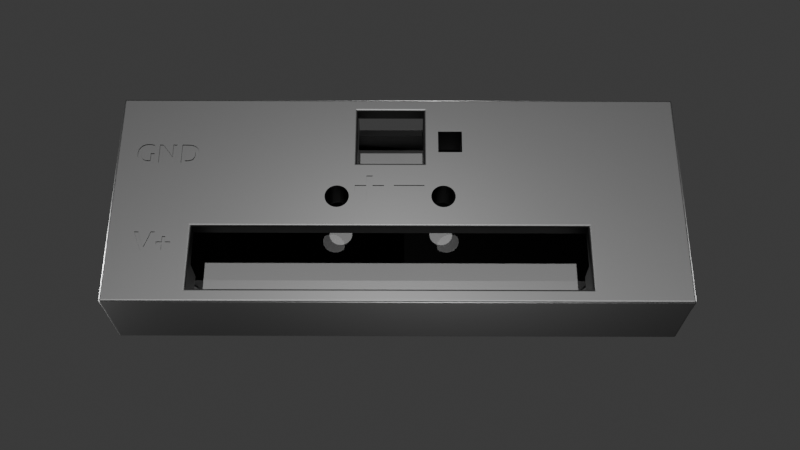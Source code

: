 # Source: comboPi.blend  (saved by Blender 4.5.90; exported with 4.5.12 LTS)
import bpy
from mathutils import Matrix  # noqa: F401  (used for matrix-valued properties, if any)

bpy.ops.wm.read_factory_settings(use_empty=True)
scene = bpy.context.scene
scene.name = 'Scene'

# ---- collections
col_collection = bpy.data.collections.new('Collection'); scene.collection.children.link(col_collection)

# ---- materials (node trees are filled in below, after node groups)
mat_material_001 = bpy.data.materials.new('Material.001')
mat_material = bpy.data.materials.new('Material')

# ---- material node trees
mat_material_001.use_nodes = True; mat_material_001.node_tree.nodes.clear()
_N = mat_material_001.node_tree.nodes; _L = mat_material_001.node_tree.links
n0 = _N.new('ShaderNodeBsdfPrincipled'); n0.name = 'Principled BSDF'; n0.location = (-200, 100)
n0.inputs[0].default_value = (0.0, 0.0, 0.0, 1.0)
n1 = _N.new('ShaderNodeOutputMaterial'); n1.name = 'Material Output'; n1.location = (200, 100)
_L.new(n0.outputs[0], n1.inputs[0])
n1.is_active_output = True
mat_material.use_nodes = True; mat_material.node_tree.nodes.clear()
_N = mat_material.node_tree.nodes; _L = mat_material.node_tree.links
n0 = _N.new('ShaderNodeBsdfPrincipled'); n0.name = 'Principled BSDF'; n0.location = (-200, 100)
n0.inputs[0].default_value = (0.0, 0.0, 0.0, 1.0)
n1 = _N.new('ShaderNodeOutputMaterial'); n1.name = 'Material Output'; n1.location = (200, 100)
_L.new(n0.outputs[0], n1.inputs[0])
n1.is_active_output = True

# ---- world
world_world = bpy.data.worlds.new('World'); scene.world = world_world
world_world.use_nodes = True; world_world.node_tree.nodes.clear()
_N = world_world.node_tree.nodes; _L = world_world.node_tree.links
n0 = _N.new('ShaderNodeOutputWorld'); n0.name = 'World Output'; n0.location = (200, 100)
n1 = _N.new('ShaderNodeBackground'); n1.name = 'Background'; n1.location = (-200, 100)
n1.inputs[0].default_value = (0.05088, 0.05088, 0.05088, 1.0)
_L.new(n1.outputs[0], n0.inputs[0])
n0.is_active_output = True
world_world.color = (0.05088, 0.05088, 0.05088)
world_world.sun_shadow_jitter_overblur = 0.0

# ---- cameras
cam_camera = bpy.data.cameras.new('Camera')

# ---- lights
light_point = bpy.data.lights.new('Point', 'POINT')
light_point.energy = 1455.0
light_point_001 = bpy.data.lights.new('Point.001', 'POINT')
light_point_001.energy = 1455.0
light_point_002 = bpy.data.lights.new('Point.002', 'POINT')
light_point_002.energy = 4119.0
light_point_003 = bpy.data.lights.new('Point.003', 'POINT')
light_point_003.energy = 1455.0
light_point_004 = bpy.data.lights.new('Point.004', 'POINT')
light_point_004.energy = 1455.0
light_point_005 = bpy.data.lights.new('Point.005', 'POINT')
light_point_005.energy = 1455.0
light_sun = bpy.data.lights.new('Sun', 'SUN')

# ---- meshes
me_top_v4_ft_ardafruit_001 = bpy.data.meshes.new('Top_v4_ft_ardafruit.001')
me_top_v4_ft_ardafruit_001.from_pydata([(-1.248, 2.537, -0.3817), (-1.248, 3.074, 0.01522), (-1.248, 3.074, -0.5802), (-1.248, 2.537, -0.5802), (-1.248, 0.3894, 0.01522), (-1.248, 0.3894, -0.3817), (-1.188, 0.3894, 0.01522), (-0.3744, 0.3894, -0.3817), (-0.3744, 0.3894, 0.1839), (-1.188, 0.3894, 0.1839), (-1.148, -2.038, -0.3817), (-1.148, -2.652, -0.3817), (-1.248, -2.652, -0.3817), (-1.178, -1.943, -0.3817), (-1.188, -1.843, -0.3817), (-1.148, -0.6029, -0.3817), (-0.3744, -0.5037, -0.3817), (-0.2751, -0.6029, -0.3817), (-1.248, -0.5037, -0.3817), (-1.148, -1.649, -0.3817), (-1.178, -1.744, -0.3817), (-0.2751, 0.4887, -0.3817), (-1.148, 0.4887, -0.3817), (-1.148, 2.537, -0.3817), (-0.6721, 2.537, -0.5802), (-0.6721, 2.537, 0.01522), (-1.148, 2.537, 0.01522), (-0.6721, 3.074, -0.5802), (-0.6721, 3.074, 0.01522), (1.607, -3.662, 0.01522), (1.604, -3.668, 0.01522), (1.599, -3.673, 0.01522), (1.587, -3.679, 0.01522), (1.594, -3.676, 0.01522), (1.581, -3.679, 0.01522), (1.61, -3.656, 0.01522), (1.61, -3.65, 0.01522), (1.491, -3.189, 0.01522), (0.9157, -3.189, 0.01522), (0.9157, -2.652, 0.01522), (1.392, -2.608, 0.01522), (1.392, -2.652, 0.01522), (0.5585, -2.608, 0.01522), (-0.6721, -3.189, 0.01522), (-1.337, -3.679, 0.01522), (-1.35, -3.676, 0.01522), (-1.344, -3.679, 0.01522), (-1.364, -3.662, 0.01522), (-1.356, -3.673, 0.01522), (-1.36, -3.668, 0.01522), (-1.366, -3.656, 0.01522), (-1.367, -3.65, 0.01522), (-0.6721, -2.652, 0.01522), (-1.248, -3.189, 0.01522), (-0.4222, -2.26, 0.01522), (-0.3279, -2.181, 0.01522), (-0.256, -2.08, 0.01522), (-0.5331, -2.313, 0.01522), (-0.211, -1.966, 0.01522), (-0.6538, -2.338, 0.01522), (-0.1957, -1.843, 0.01522), (-0.7769, -2.332, 0.01522), (-0.8948, -2.296, 0.01522), (-1.148, -2.652, 0.01522), (0.2684, -0.9641, 0.01522), (-1.0, -2.232, 0.01522), (0.2133, -0.9931, 0.01522), (-0.211, -1.721, 0.01522), (0.1529, -1.008, 0.01522), (-0.256, -1.606, 0.01522), (0.09072, -1.008, 0.01522), (-0.3279, -1.506, 0.01522), (-1.086, -2.144, 0.01522), (0.03032, -0.9931, 0.01522), (-0.02475, -0.9641, 0.01522), (-1.148, -2.038, 0.01522), (-0.4538, -1.099, 0.01522), (-0.1287, -0.8136, 0.01522), (-0.1066, -0.8717, 0.01522), (-0.07131, -0.9229, 0.01522), (-0.4222, -1.427, 0.01522), (-0.5331, -1.373, 0.01522), (-0.6538, -1.349, 0.01522), (-0.2751, -0.6029, 0.01522), (-0.02475, -0.5395, 0.01522), (-0.07131, -0.5807, 0.01522), (-0.1066, -0.6319, 0.01522), (-0.1287, -0.6901, 0.01522), (-0.1362, -0.7518, 0.01522), (-0.9499, -1.099, 0.01522), (-0.7769, -1.355, 0.01522), (-0.8948, -1.391, 0.01522), (-1.0, -1.455, 0.01522), (-1.086, -1.542, 0.01522), (-0.4538, -0.6029, 0.01522), (0.2684, 0.4252, 0.01522), (0.3149, 0.4664, 0.01522), (0.3149, -0.5807, 0.01522), (0.2684, -0.5395, 0.01522), (0.3503, 0.5176, 0.01522), (0.3503, -0.6319, 0.01522), (0.2133, 0.3963, 0.01522), (0.2133, -0.5106, 0.01522), (0.1529, -0.4957, 0.01522), (0.3723, 0.5758, 0.01522), (0.3723, -0.6901, 0.01522), (0.1529, 0.3814, 0.01522), (0.09072, 0.3814, 0.01522), (0.09072, -0.4957, 0.01522), (0.03032, 0.3963, 0.01522), (0.03032, -0.5106, 0.01522), (-0.02475, 0.4252, 0.01522), (-1.148, -0.6029, 0.01522), (-0.9499, -0.6029, 0.01522), (-0.2751, 0.4887, 0.01522), (-0.1287, 0.5758, 0.01522), (-0.1066, 0.5176, 0.01522), (-0.07131, 0.4664, 0.01522), (-0.1362, 0.6375, 0.01522), (-0.1287, 0.6993, 0.01522), (-0.4538, 0.4887, 0.01522), (-0.4538, 0.9849, 0.01522), (-0.02475, 0.8499, 0.01522), (-0.07131, 0.8086, 0.01522), (-0.1066, 0.7574, 0.01522), (0.09072, 0.8937, 0.01522), (0.03032, 0.8788, 0.01522), (-1.188, -0.5037, 0.01522), (-1.248, -0.5037, 0.01522), (0.9157, 2.537, 0.01522), (1.392, 2.537, 0.01522), (1.392, 2.493, 0.01522), (-0.9499, 0.9849, 0.01522), (-0.9499, 0.4887, 0.01522), (-1.148, 0.4887, 0.01522), (0.5585, 2.493, 0.01522), (0.2684, 0.8499, 0.01522), (0.2133, 0.8788, 0.01522), (0.1529, 0.8937, 0.01522), (1.607, 3.747, 0.01522), (1.61, 3.74, 0.01522), (1.61, 3.734, 0.01522), (0.9157, 3.074, 0.01522), (1.594, 3.761, 0.01522), (1.604, 3.752, 0.01522), (1.599, 3.757, 0.01522), (1.581, 3.764, 0.01522), (1.587, 3.763, 0.01522), (1.491, 3.074, 0.01522), (-1.337, 3.764, 0.01522), (-1.367, 3.734, 0.01522), (-1.364, 3.747, 0.01522), (-1.366, 3.74, 0.01522), (-1.35, 3.761, 0.01522), (-1.344, 3.763, 0.01522), (-1.36, 3.752, 0.01522), (-1.356, 3.757, 0.01522), (-1.148, -1.649, 0.01522), (0.3798, -0.7518, 0.01522), (0.3723, -0.8136, 0.01522), (0.3503, -0.8717, 0.01522), (0.3149, -0.9229, 0.01522), (0.3798, 0.6375, 0.01522), (0.3723, 0.6993, 0.01522), (0.3503, 0.7574, 0.01522), (0.3149, 0.8086, 0.01522), (-0.3744, -0.5037, 0.1839), (-1.189, 0.3899, 0.189), (-0.3739, 0.3899, 0.189), (-1.19, 0.3912, 0.1939), (-0.3726, 0.3912, 0.1939), (-1.192, 0.3933, 0.1986), (-0.3705, 0.3933, 0.1986), (-1.195, 0.3962, 0.2028), (-0.3676, 0.3962, 0.2028), (-0.364, 0.3997, 0.2065), (-1.198, 0.3997, 0.2065), (-0.3599, 0.4039, 0.2095), (-1.203, 0.4039, 0.2095), (-0.3537, 0.4101, 0.2123), (-1.209, 0.4101, 0.2123), (-0.3492, 0.4146, 0.2133), (-1.213, 0.4146, 0.2133), (-0.3446, 0.4192, 0.2137), (-1.218, 0.4192, 0.2137), (-1.188, -0.5037, 0.1839), (-0.8679, -2.307, 0.174), (-0.7517, -2.336, 0.174), (-0.2102, -1.725, 0.174), (-0.6321, -2.336, 0.174), (-0.1957, -1.843, 0.174), (-0.516, -2.307, 0.174), (-0.2526, -1.613, 0.174), (-0.4101, -2.252, 0.174), (-0.3205, -1.514, 0.174), (-0.3205, -2.172, 0.174), (-0.4101, -1.435, 0.174), (-0.2526, -2.074, 0.174), (-0.516, -1.379, 0.174), (-0.2102, -1.962, 0.174), (-0.6321, -1.351, 0.174), (-0.7517, -1.351, 0.174), (-0.8679, -1.379, 0.174), (-0.9738, -1.435, 0.174), (-1.063, -1.514, 0.174), (-1.131, -1.613, 0.174), (-1.174, -1.725, 0.174), (-1.188, -1.843, 0.174), (-1.174, -1.962, 0.174), (-1.131, -2.074, 0.174), (-1.063, -2.172, 0.174), (-0.9738, -2.252, 0.174), (-0.4538, -0.6029, -0.2626), (-0.9499, -0.6029, -0.2626), (-0.9499, 0.4887, -0.2626), (-0.4538, 0.4887, -0.2626), (-1.248, -3.189, -0.5802), (-1.248, -2.652, -0.5802), (-0.6721, -2.652, -0.5802), (-1.367, 3.734, 0.1839), (-1.367, -3.65, 0.1839), (-1.366, 3.74, 0.1839), (-1.364, 3.747, 0.1839), (-1.36, 3.752, 0.1839), (-1.356, 3.757, 0.1839), (-1.35, 3.761, 0.1839), (-1.344, 3.763, 0.1839), (-1.337, 3.764, 0.1839), (1.581, 3.764, 0.1839), (1.61, 3.74, 0.1839), (1.61, 3.734, 0.1839), (1.607, 3.747, 0.1839), (1.604, 3.752, 0.1839), (1.599, 3.757, 0.1839), (1.594, 3.761, 0.1839), (1.587, 3.763, 0.1839), (1.61, -3.65, 0.1839), (1.587, -3.679, 0.1839), (1.581, -3.679, 0.1839), (1.594, -3.676, 0.1839), (1.599, -3.673, 0.1839), (1.604, -3.668, 0.1839), (1.607, -3.662, 0.1839), (1.61, -3.656, 0.1839), (-1.337, -3.679, 0.1839), (-1.344, -3.679, 0.1839), (-1.35, -3.676, 0.1839), (-1.356, -3.673, 0.1839), (-1.36, -3.668, 0.1839), (-1.364, -3.662, 0.1839), (-1.366, -3.656, 0.1839), (-0.6721, -3.189, -0.5802), (-0.9499, -1.099, -0.2626), (-0.4538, -1.099, -0.2626), (-0.4538, 0.9849, -0.2626), (-0.9499, 0.9849, -0.2626), (0.9157, 3.074, -0.5802), (1.491, 3.074, -0.5802), (0.9157, 2.537, -0.5802), (1.392, 2.537, -0.3817), (1.491, 2.537, -0.5802), (1.491, 2.537, -0.3817), (1.392, 2.493, -0.3817), (1.432, 2.493, -0.3817), (0.5585, 2.493, 0.1839), (1.432, 2.493, 0.1839), (0.5585, -2.608, 0.1839), (1.432, -2.608, -0.3817), (1.392, -2.608, -0.3817), (1.432, -2.608, 0.1839), (1.392, -2.652, -0.3817), (1.491, -2.652, -0.3817), (1.491, -2.652, -0.5802), (0.9157, -2.652, -0.5802), (0.9157, -3.189, -0.5802), (1.491, -3.189, -0.5802), (-0.02475, 0.4252, -0.2626), (0.03032, 0.3963, -0.2626), (0.09072, 0.3814, -0.2626), (0.3798, 0.6375, -0.2626), (0.3723, 0.6993, -0.2626), (0.1529, 0.3814, -0.2626), (0.3503, 0.7574, -0.2626), (0.2133, 0.3963, -0.2626), (0.3149, 0.8086, -0.2626), (0.2684, 0.4252, -0.2626), (0.2684, 0.8499, -0.2626), (0.3149, 0.4664, -0.2626), (0.2133, 0.8788, -0.2626), (0.3503, 0.5176, -0.2626), (0.3723, 0.5758, -0.2626), (0.1529, 0.8937, -0.2626), (0.09072, 0.8937, -0.2626), (0.03032, 0.8788, -0.2626), (-0.02475, 0.8499, -0.2626), (-0.07131, 0.8086, -0.2626), (-0.1066, 0.7574, -0.2626), (-0.1287, 0.6993, -0.2626), (-0.1362, 0.6375, -0.2626), (-0.1287, 0.5758, -0.2626), (-0.1066, 0.5176, -0.2626), (-0.07131, 0.4664, -0.2626), (-0.02475, -0.9641, -0.2626), (0.03032, -0.9931, -0.2626), (0.09072, -1.008, -0.2626), (0.3798, -0.7518, -0.2626), (0.3723, -0.6901, -0.2626), (0.1529, -1.008, -0.2626), (0.3503, -0.6319, -0.2626), (0.2133, -0.9931, -0.2626), (0.3149, -0.5807, -0.2626), (0.2684, -0.9641, -0.2626), (0.2684, -0.5395, -0.2626), (0.3149, -0.9229, -0.2626), (0.2133, -0.5106, -0.2626), (0.3503, -0.8717, -0.2626), (0.3723, -0.8136, -0.2626), (0.1529, -0.4957, -0.2626), (0.09072, -0.4957, -0.2626), (0.03032, -0.5106, -0.2626), (-0.02475, -0.5395, -0.2626), (-0.07131, -0.5807, -0.2626), (-0.1066, -0.6319, -0.2626), (-0.1287, -0.6901, -0.2626), (-0.1362, -0.7518, -0.2626), (-0.1287, -0.8136, -0.2626), (-0.1066, -0.8717, -0.2626), (-0.07131, -0.9229, -0.2626), (-0.3739, -0.5041, 0.189), (-0.3726, -0.5054, 0.1939), (-0.3705, -0.5076, 0.1986), (-0.3676, -0.5105, 0.2028), (-0.364, -0.514, 0.2065), (-0.3599, -0.5182, 0.2095), (-0.3537, -0.5244, 0.2123), (-0.3492, -0.5289, 0.2133), (-0.3446, -0.5335, 0.2137), (0.06551, -0.9003, 0.2137), (-0.4774, -2.594, 0.2137), (-0.4605, -2.598, 0.2137), (-0.4451, -2.603, 0.2137), (-0.03235, -0.7898, 0.2137), (-0.01877, -0.8256, 0.2137), (0.1027, -0.9094, 0.2137), (-0.4285, -2.612, 0.2137), (0.5287, -2.637, 0.2137), (-0.6073, -3.38, 0.2137), (-0.6183, -3.37, 0.2137), (-1.337, -3.65, 0.2137), (-0.6297, -3.357, 0.2137), (-0.595, -3.388, 0.2137), (-0.6392, -3.343, 0.2137), (-0.03696, -0.7518, 0.2137), (0.141, -0.9094, 0.2137), (-0.6466, -3.327, 0.2137), (-0.03235, -0.7138, 0.2137), (-0.5727, -3.399, 0.2137), (-0.5572, -3.404, 0.2137), (0.1781, -0.9003, 0.2137), (-0.01877, -0.678, 0.2137), (-0.6533, -3.304, 0.2137), (-0.5404, -3.407, 0.2137), (0.212, -0.8825, 0.2137), (-0.6555, -3.29, 0.2137), (-0.6563, -3.274, 0.2137), (0.2407, -0.8571, 0.2137), (-0.5109, -3.409, 0.2137), (-0.04232, -0.5202, 0.2137), (0.002969, -0.6465, 0.2137), (0.03162, -0.6211, 0.2137), (-0.1841, -0.3709, 0.2137), (0.04344, -0.5202, 0.2137), (0.06551, -0.6033, 0.2137), (0.1027, -0.5942, 0.2137), (-0.1841, -0.288, 0.2137), (-0.4922, -3.409, 0.2137), (-0.6541, -3.24, 0.2137), (0.141, -0.5942, 0.2137), (-0.4746, -3.406, 0.2137), (-0.04232, -0.3709, 0.2137), (0.1852, -0.3709, 0.2137), (0.1781, -0.6033, 0.2137), (0.212, -0.6211, 0.2137), (0.2407, -0.6465, 0.2137), (0.2624, -0.678, 0.2137), (0.04344, -0.3709, 0.2137), (-0.04232, -0.1388, 0.2137), (-0.04232, -0.288, 0.2137), (0.1852, -0.288, 0.2137), (0.276, -0.7138, 0.2137), (-0.648, -3.125, 0.2137), (-0.6397, -3.187, 0.2137), (-0.5982, -3.202, 0.2137), (-0.6438, -3.197, 0.2137), (-0.6494, -3.215, 0.2137), (0.04344, -0.1388, 0.2137), (0.04344, -0.288, 0.2137), (-0.04427, -0.007522, 0.2137), (0.03865, -0.007522, 0.2137), (-0.8606, 0.8955, 0.2137), (-0.8606, 0.578, 0.2137), (-0.5431, 0.578, 0.2137), (-0.5153, -3.235, 0.2137), (-0.61, -3.232, 0.2137), (-0.6136, -3.25, 0.2137), (-0.6148, -3.269, 0.2137), (-0.04427, 0.3905, 0.2137), (-0.6047, -3.216, 0.2137), (-0.6118, -3.295, 0.2137), (-0.6048, -3.313, 0.2137), (-0.5972, -3.325, 0.2137), (-0.5874, -3.334, 0.2137), (-0.571, -3.345, 0.2137), (-0.5516, -3.352, 0.2137), (-0.5327, -3.356, 0.2137), (-0.5114, -3.357, 0.2137), (-0.4893, -3.356, 0.2137), (-0.4691, -3.352, 0.2137), (-0.4532, -3.346, 0.2137), (-0.4444, -3.341, 0.2137), (-0.4364, -3.336, 0.2137), (-0.428, -3.328, 0.2137), (-0.4209, -3.319, 0.2137), (-0.648, -3.084, 0.2137), (0.03162, 0.5068, 0.2137), (0.03865, 0.3905, 0.2137), (0.002969, 0.5322, 0.2137), (-0.01877, 0.5637, 0.2137), (-0.4152, -3.309, 0.2137), (-0.4109, -3.298, 0.2137), (0.06551, 0.4891, 0.2137), (-0.03235, 0.5995, 0.2137), (-0.5153, -3.184, 0.2137), (-0.4084, -3.286, 0.2137), (0.1027, 0.4799, 0.2137), (-0.03696, 0.6375, 0.2137), (-0.4075, -3.272, 0.2137), (0.141, 0.4799, 0.2137), (-0.03235, 0.6755, 0.2137), (-0.5431, 0.8955, 0.2137), (0.1781, 0.4891, 0.2137), (-0.4075, -3.25, 0.2137), (-0.01877, 0.7113, 0.2137), (0.212, 0.5068, 0.2137), (-0.4075, -3.235, 0.2137), (0.002969, 0.7428, 0.2137), (0.2407, 0.5322, 0.2137), (-0.648, -2.946, 0.2137), (-0.6085, -3.049, 0.2137), (0.03162, 0.7682, 0.2137), (0.2624, 0.5637, 0.2137), (-0.5611, -3.013, 0.2137), (0.06551, 0.786, 0.2137), (0.276, 0.5995, 0.2137), (-0.648, -2.896, 0.2137), (0.1027, 0.7951, 0.2137), (-0.3744, -3.125, 0.2137), (-0.3661, -3.184, 0.2137), (-0.5117, -2.977, 0.2137), (-0.648, -2.826, 0.2137), (-0.3744, -3.075, 0.2137), (-0.4765, -3.004, 0.2137), (-0.5281, -3.04, 0.2137), (-0.648, -2.786, 0.2137), (-1.337, 3.734, 0.2137), (-0.648, -2.747, 0.2137), (0.5287, 2.523, 0.2137), (-0.4235, -2.969, 0.2137), (0.141, 0.7951, 0.2137), (0.1781, 0.786, 0.2137), (0.212, 0.7682, 0.2137), (0.2407, 0.7428, 0.2137), (-0.6459, -2.714, 0.2137), (-0.6398, -2.684, 0.2137), (-0.3744, -2.939, 0.2137), (1.581, 3.734, 0.2137), (1.462, 2.523, 0.2137), (-1.218, -0.5335, 0.2137), (1.581, -3.65, 0.2137), (1.462, -2.637, 0.2137), (-0.3744, -2.896, 0.2137), (-0.3661, -2.826, 0.2137), (-0.4656, -2.946, 0.2137), (-0.5734, -3.075, 0.2137), (0.6421, -3.063, 0.2137), (0.7819, -3.115, 0.2137), (0.7831, -3.038, 0.2137), (0.2806, 0.6375, 0.2137), (0.276, 0.6755, 0.2137), (0.2624, 0.7113, 0.2137), (0.2806, -0.7518, 0.2137), (0.276, -0.7898, 0.2137), (0.2624, -0.8256, 0.2137), (0.6421, -3.329, 0.2137), (-0.4038, -3.373, 0.2137), (-0.4171, -3.384, 0.2137), (-0.4322, -3.393, 0.2137), (-0.4491, -3.4, 0.2137), (-0.3757, -3.331, 0.2137), (-0.3831, -3.347, 0.2137), (-0.3925, -3.361, 0.2137), (-0.3661, -3.276, 0.2137), (-0.368, -3.302, 0.2137), (-0.3711, -3.317, 0.2137), (0.6421, -3.274, 0.2137), (-0.3661, -3.22, 0.2137), (0.6421, -3.117, 0.2137), (0.6986, -3.254, 0.2137), (0.6986, -3.136, 0.2137), (0.7552, -3.234, 0.2137), (0.7555, -3.156, 0.2137), (0.8091, -3.215, 0.2137), (0.8094, -3.176, 0.2137), (0.8569, -3.195, 0.2137), (0.7084, -2.967, 0.2137), (0.7084, -2.924, 0.2137), (0.8245, -3.038, 0.2137), (0.9157, -3.172, 0.2137), (0.7831, -2.967, 0.2137), (-0.3746, -2.684, 0.2137), (-0.3682, -2.715, 0.2137), (-0.3661, -2.748, 0.2137), (-0.3661, -2.786, 0.2137), (-0.4137, -2.622, 0.2137), (-0.4009, -2.635, 0.2137), (-0.3901, -2.649, 0.2137), (-0.3814, -2.666, 0.2137), (0.7831, -2.853, 0.2137), (0.7831, -2.924, 0.2137), (0.9157, -3.22, 0.2137), (0.7819, -3.278, 0.2137), (0.8991, -2.967, 0.2137), (0.8245, -2.967, 0.2137), (0.8245, -2.853, 0.2137), (0.8991, -2.924, 0.2137), (0.8245, -2.924, 0.2137), (-0.5705, -2.603, 0.2137), (-0.5518, -2.597, 0.2137), (-0.6143, -2.635, 0.2137), (-0.6018, -2.622, 0.2137), (-0.5872, -2.612, 0.2137), (-0.6308, -2.66, 0.2137), (-0.6232, -2.647, 0.2137), (0.002969, -0.8571, 0.2137), (-0.5307, -2.593, 0.2137), (0.03162, -0.8825, 0.2137), (-0.5074, -2.592, 0.2137), (-1.189, -0.5041, 0.189), (-1.19, -0.5054, 0.1939), (-1.192, -0.5076, 0.1986), (-1.195, -0.5105, 0.2028), (-1.198, -0.514, 0.2065), (-1.203, -0.5182, 0.2095), (-1.209, -0.5244, 0.2123), (-1.213, -0.5289, 0.2133), (-0.5431, -0.6923, -0.2626), (-0.5431, -1.01, -0.2626), (-0.8606, -1.01, -0.2626), (-0.8606, -0.6923, -0.2626), (-0.8606, 0.578, -0.2626), (-0.5431, 0.578, -0.2626), (-0.5431, 0.8955, -0.2626), (-0.8606, 0.8955, -0.2626), (-1.366, 3.734, 0.1905), (-1.366, -3.65, 0.1905), (-1.364, 3.734, 0.1968), (-1.364, -3.65, 0.1968), (-1.36, 3.734, 0.2025), (-1.36, -3.65, 0.2025), (-1.356, 3.734, 0.2072), (-1.356, -3.65, 0.2072), (-1.35, 3.734, 0.2107), (-1.35, -3.65, 0.2107), (-1.344, -3.65, 0.2129), (-1.344, 3.734, 0.2129), (-1.354, 3.751, 0.201), (-1.348, 3.751, 0.2054), (-1.347, 3.758, 0.1981), (-1.346, 3.743, 0.2108), (-1.337, 3.74, 0.2129), (-1.337, 3.747, 0.2107), (-1.341, 3.751, 0.2077), (-1.358, 3.751, 0.1949), (-1.351, 3.758, 0.1942), (-1.354, 3.758, 0.1893), (-1.354, 3.743, 0.2068), (-1.361, 3.751, 0.1877), (-1.36, 3.743, 0.2006), (-1.364, 3.743, 0.1927), (-1.338, 3.762, 0.193), (-1.337, 3.761, 0.1968), (-1.337, 3.763, 0.1905), (-1.341, 3.762, 0.1921), (-1.343, 3.762, 0.1904), (-1.342, 3.758, 0.2006), (-1.337, 3.757, 0.2025), (-1.345, 3.762, 0.1881), (-1.337, 3.752, 0.2072), (-1.346, 3.762, 0.1854), (1.581, 3.763, 0.1905), (1.581, 3.761, 0.1968), (1.581, 3.757, 0.2025), (1.581, 3.752, 0.2072), (1.581, 3.747, 0.2107), (1.581, 3.74, 0.2129), (1.592, 3.751, 0.2054), (1.598, 3.751, 0.201), (1.591, 3.758, 0.1981), (1.589, 3.743, 0.2108), (1.594, 3.734, 0.2107), (1.587, 3.734, 0.2129), (1.584, 3.751, 0.2077), (1.595, 3.758, 0.1942), (1.602, 3.751, 0.1949), (1.597, 3.758, 0.1893), (1.599, 3.734, 0.2072), (1.597, 3.743, 0.2068), (1.604, 3.751, 0.1877), (1.604, 3.734, 0.2025), (1.604, 3.743, 0.2006), (1.607, 3.734, 0.1968), (1.608, 3.743, 0.1927), (1.61, 3.734, 0.1905), (1.582, 3.762, 0.193), (1.585, 3.762, 0.1921), (1.587, 3.762, 0.1904), (1.586, 3.758, 0.2006), (1.589, 3.762, 0.1881), (1.59, 3.762, 0.1854), (1.61, -3.65, 0.1905), (1.607, -3.65, 0.1968), (1.604, -3.65, 0.2025), (1.599, -3.65, 0.2072), (1.594, -3.65, 0.2107), (1.587, -3.65, 0.2129), (1.598, -3.667, 0.201), (1.598, -3.671, 0.1949), (1.605, -3.664, 0.1942), (1.59, -3.676, 0.1927), (1.581, -3.676, 0.1968), (1.581, -3.679, 0.1905), (1.598, -3.673, 0.1877), (1.598, -3.66, 0.2054), (1.605, -3.66, 0.1981), (1.605, -3.655, 0.2006), (1.59, -3.672, 0.2006), (1.581, -3.673, 0.2025), (1.598, -3.653, 0.2077), (1.59, -3.666, 0.2068), (1.581, -3.668, 0.2072), (1.581, -3.662, 0.2107), (1.59, -3.658, 0.2108), (1.581, -3.656, 0.2129), (1.609, -3.659, 0.1854), (1.609, -3.658, 0.1881), (1.609, -3.656, 0.1904), (1.605, -3.666, 0.1893), (1.609, -3.654, 0.1921), (1.609, -3.651, 0.193), (-1.337, -3.679, 0.1905), (-1.337, -3.676, 0.1968), (-1.337, -3.673, 0.2025), (-1.337, -3.668, 0.2072), (-1.337, -3.662, 0.2107), (-1.337, -3.656, 0.2129), (-1.354, -3.671, 0.1949), (-1.354, -3.667, 0.201), (-1.361, -3.664, 0.1942), (-1.346, -3.676, 0.1927), (-1.354, -3.673, 0.1877), (-1.361, -3.66, 0.1981), (-1.354, -3.66, 0.2054), (-1.361, -3.655, 0.2006), (-1.346, -3.672, 0.2006), (-1.354, -3.653, 0.2077), (-1.346, -3.666, 0.2068), (-1.346, -3.658, 0.2108), (-1.365, -3.659, 0.1854), (-1.365, -3.658, 0.1881), (-1.365, -3.656, 0.1904), (-1.361, -3.666, 0.1893), (-1.365, -3.654, 0.1921), (-1.365, -3.651, 0.193), (1.432, 2.494, 0.189), (0.558, 2.494, 0.189), (1.433, 2.495, 0.1939), (0.5567, 2.495, 0.1939), (0.5546, 2.497, 0.1986), (1.436, 2.497, 0.1986), (0.5517, 2.5, 0.2028), (1.439, 2.5, 0.2028), (0.5481, 2.504, 0.2065), (1.442, 2.504, 0.2065), (0.544, 2.508, 0.2095), (1.446, 2.508, 0.2095), (0.5378, 2.514, 0.2123), (1.452, 2.514, 0.2123), (0.5333, 2.518, 0.2133), (1.457, 2.518, 0.2133), (0.558, -2.608, 0.189), (0.5567, -2.609, 0.1939), (0.5546, -2.611, 0.1986), (0.5517, -2.614, 0.2028), (0.5481, -2.618, 0.2065), (0.544, -2.622, 0.2095), (0.5378, -2.628, 0.2123), (0.5333, -2.633, 0.2133), (1.432, -2.608, 0.189), (1.433, -2.609, 0.1939), (1.436, -2.611, 0.1986), (1.439, -2.614, 0.2028), (1.442, -2.618, 0.2065), (1.446, -2.622, 0.2095), (1.452, -2.628, 0.2123), (1.457, -2.633, 0.2133), (0.2407, 0.5322, -0.2626), (0.2624, 0.5637, -0.2626), (0.03162, 0.7682, -0.2626), (0.06551, 0.786, -0.2626), (0.03162, 0.5068, -0.2626), (0.002969, 0.5322, -0.2626), (0.276, 0.5995, -0.2626), (-0.01877, 0.5637, -0.2626), (0.06551, 0.4891, -0.2626), (-0.03235, 0.5995, -0.2626), (0.1027, 0.4799, -0.2626), (-0.03696, 0.6375, -0.2626), (0.141, 0.4799, -0.2626), (0.1027, 0.7951, -0.2626), (0.276, 0.6755, -0.2626), (0.2806, 0.6375, -0.2626), (-0.03235, 0.6755, -0.2626), (0.141, 0.7951, -0.2626), (0.1781, 0.4891, -0.2626), (0.2624, 0.7113, -0.2626), (0.1781, 0.786, -0.2626), (-0.01877, 0.7113, -0.2626), (0.212, 0.7682, -0.2626), (0.2407, 0.7428, -0.2626), (0.212, 0.5068, -0.2626), (0.002969, 0.7428, -0.2626), (0.212, -0.6211, -0.2626), (0.2407, -0.6465, -0.2626), (0.1781, -0.6033, -0.2626), (0.002969, -0.8571, -0.2626), (-0.01877, -0.8256, -0.2626), (0.212, -0.8825, -0.2626), (0.2407, -0.8571, -0.2626), (0.2624, -0.8256, -0.2626), (0.1781, -0.9003, -0.2626), (-0.03235, -0.7898, -0.2626), (0.276, -0.7898, -0.2626), (0.141, -0.9094, -0.2626), (0.2806, -0.7518, -0.2626), (0.1027, -0.9094, -0.2626), (0.141, -0.5942, -0.2626), (0.276, -0.7138, -0.2626), (-0.03696, -0.7518, -0.2626), (-0.03235, -0.7138, -0.2626), (0.06551, -0.9003, -0.2626), (0.1027, -0.5942, -0.2626), (0.2624, -0.678, -0.2626), (0.06551, -0.6033, -0.2626), (0.03162, -0.8825, -0.2626), (-0.01877, -0.678, -0.2626), (0.03162, -0.6211, -0.2626), (0.002969, -0.6465, -0.2626), (-0.61, -3.232, 0.1938), (-0.6136, -3.25, 0.1938), (-0.6148, -3.269, 0.1938), (-0.5982, -3.202, 0.1938), (-0.6047, -3.216, 0.1938), (-0.6118, -3.295, 0.1938), (-0.6048, -3.313, 0.1938), (-0.5972, -3.325, 0.1938), (-0.5874, -3.334, 0.1938), (-0.6397, -3.187, 0.1938), (-0.571, -3.345, 0.1938), (-0.5516, -3.352, 0.1938), (-0.5327, -3.356, 0.1938), (-0.5114, -3.357, 0.1938), (-0.6438, -3.197, 0.1938), (-0.4893, -3.356, 0.1938), (-0.4691, -3.352, 0.1938), (-0.6494, -3.215, 0.1938), (-0.4532, -3.346, 0.1938), (-0.4444, -3.341, 0.1938), (-0.4364, -3.336, 0.1938), (-0.6541, -3.24, 0.1938), (-0.428, -3.328, 0.1938), (-0.4209, -3.319, 0.1938), (-0.4152, -3.309, 0.1938), (-0.6563, -3.274, 0.1938), (-0.4109, -3.298, 0.1938), (-0.4084, -3.286, 0.1938), (-0.4075, -3.272, 0.1938), (-0.6466, -3.327, 0.1938), (-0.6533, -3.304, 0.1938), (-0.6555, -3.29, 0.1938), (-0.4075, -3.25, 0.1938), (-0.6183, -3.37, 0.1938), (-0.6297, -3.357, 0.1938), (-0.6392, -3.343, 0.1938), (-0.4075, -3.235, 0.1938), (-0.5727, -3.399, 0.1938), (-0.595, -3.388, 0.1938), (-0.6073, -3.38, 0.1938), (-0.5153, -3.235, 0.1938), (-0.5109, -3.409, 0.1938), (-0.5404, -3.407, 0.1938), (-0.5572, -3.404, 0.1938), (-0.5153, -3.184, 0.1938), (-0.4491, -3.4, 0.1938), (-0.4746, -3.406, 0.1938), (-0.4922, -3.409, 0.1938), (-0.3661, -3.184, 0.1938), (-0.4038, -3.373, 0.1938), (-0.4171, -3.384, 0.1938), (-0.4322, -3.393, 0.1938), (-0.3661, -3.22, 0.1938), (-0.3757, -3.331, 0.1938), (-0.3831, -3.347, 0.1938), (-0.3925, -3.361, 0.1938), (-0.3661, -3.276, 0.1938), (-0.368, -3.302, 0.1938), (-0.3711, -3.317, 0.1938), (-0.3744, -2.896, 0.1938), (-0.3744, -2.939, 0.1938), (-0.648, -2.896, 0.1938), (-0.4235, -2.969, 0.1938), (-0.648, -2.946, 0.1938), (-0.4765, -3.004, 0.1938), (-0.4656, -2.946, 0.1938), (-0.5281, -3.04, 0.1938), (-0.5117, -2.977, 0.1938), (-0.5734, -3.075, 0.1938), (-0.5611, -3.013, 0.1938), (-0.3744, -3.075, 0.1938), (-0.6085, -3.049, 0.1938), (-0.3744, -3.125, 0.1938), (-0.648, -3.084, 0.1938), (-0.648, -3.125, 0.1938), (-0.5705, -2.603, 0.1938), (-0.5518, -2.597, 0.1938), (-0.5307, -2.593, 0.1938), (-0.5074, -2.592, 0.1938), (-0.6143, -2.635, 0.1938), (-0.6018, -2.622, 0.1938), (-0.5872, -2.612, 0.1938), (-0.4774, -2.594, 0.1938), (-0.4605, -2.598, 0.1938), (-0.4451, -2.603, 0.1938), (-0.6398, -2.684, 0.1938), (-0.6308, -2.66, 0.1938), (-0.6232, -2.647, 0.1938), (-0.4285, -2.612, 0.1938), (-0.4137, -2.622, 0.1938), (-0.4009, -2.635, 0.1938), (-0.648, -2.747, 0.1938), (-0.6459, -2.714, 0.1938), (-0.3901, -2.649, 0.1938), (-0.3814, -2.666, 0.1938), (-0.3746, -2.684, 0.1938), (-0.648, -2.786, 0.1938), (-0.3682, -2.715, 0.1938), (-0.3661, -2.748, 0.1938), (-0.648, -2.826, 0.1938), (-0.3661, -2.786, 0.1938), (-0.3661, -2.826, 0.1938), (-0.1841, -0.3709, 0.1938), (-0.1841, -0.288, 0.1938), (-0.04232, -0.3709, 0.1938), (-0.04232, -0.288, 0.1938), (-0.04232, -0.5202, 0.1938), (-0.04232, -0.1388, 0.1938), (0.04344, -0.5202, 0.1938), (0.04344, -0.1388, 0.1938), (0.04344, -0.3709, 0.1938), (0.04344, -0.288, 0.1938), (0.1852, -0.3709, 0.1938), (0.1852, -0.288, 0.1938), (0.03865, -0.007522, 0.1938), (-0.04427, -0.007522, 0.1938), (0.03865, 0.3905, 0.1938), (-0.04427, 0.3905, 0.1938), (0.9157, -3.172, 0.1938), (0.9157, -3.22, 0.1938), (0.7819, -3.115, 0.1938), (0.7819, -3.278, 0.1938), (0.6421, -3.063, 0.1938), (0.6421, -3.329, 0.1938), (0.6421, -3.117, 0.1938), (0.6421, -3.274, 0.1938), (0.6986, -3.136, 0.1938), (0.6986, -3.254, 0.1938), (0.7555, -3.156, 0.1938), (0.7552, -3.234, 0.1938), (0.8094, -3.176, 0.1938), (0.8091, -3.215, 0.1938), (0.8569, -3.195, 0.1938), (0.8245, -3.038, 0.1938), (0.7831, -3.038, 0.1938), (0.8245, -2.967, 0.1938), (0.7831, -2.967, 0.1938), (0.8991, -2.967, 0.1938), (0.7084, -2.967, 0.1938), (0.8991, -2.924, 0.1938), (0.7084, -2.924, 0.1938), (0.8245, -2.924, 0.1938), (0.7831, -2.924, 0.1938), (0.8245, -2.853, 0.1938), (0.7831, -2.853, 0.1938), (-0.8606, -0.6923, 0.174), (-0.8606, -1.01, 0.174), (-0.5431, -1.01, 0.174), (-0.5431, -0.6923, 0.174), (-0.5809, -2.669, 0.1938), (-0.5909, -2.681, 0.1938), (-0.5984, -2.695, 0.1938), (-0.6035, -2.712, 0.1938), (-0.4337, -2.669, 0.1938), (-0.425, -2.679, 0.1938), (-0.6058, -2.727, 0.1938), (-0.4494, -2.658, 0.1938), (-0.6065, -2.744, 0.1938), (-0.6065, -2.776, 0.1938), (-0.418, -2.691, 0.1938), (-0.4075, -2.776, 0.1938), (-0.4682, -2.65, 0.1938), (-0.4104, -2.714, 0.1938), (-0.4866, -2.646, 0.1938), (-0.5073, -2.645, 0.1938), (-0.4075, -2.745, 0.1938), (-0.4075, -2.764, 0.1938), (-0.5368, -2.647, 0.1938), (-0.5591, -2.654, 0.1938), (-0.5707, -2.661, 0.1938), (-0.4075, -2.776, 0.2137), (-0.4075, -2.764, 0.2137), (-0.4075, -2.745, 0.2137), (-0.4104, -2.714, 0.2137), (-0.418, -2.691, 0.2137), (-0.425, -2.679, 0.2137), (-0.4337, -2.669, 0.2137), (-0.4494, -2.658, 0.2137), (-0.4682, -2.65, 0.2137), (-0.4866, -2.646, 0.2137), (-0.5073, -2.645, 0.2137), (-0.5368, -2.647, 0.2137), (-0.5591, -2.654, 0.2137), (-0.5707, -2.661, 0.2137), (-0.5809, -2.669, 0.2137), (-0.5909, -2.681, 0.2137), (-0.5984, -2.695, 0.2137), (-0.6035, -2.712, 0.2137), (-0.6058, -2.727, 0.2137), (-0.6065, -2.744, 0.2137), (-0.6065, -2.776, 0.2137)], [], [(0, 1, 2), (3, 0, 2), (4, 1, 0), (5, 4, 0), (6, 7, 8), (6, 8, 9), (5, 6, 4), (5, 7, 6), (10, 11, 12), (13, 10, 12), (14, 13, 12), (15, 16, 17), (18, 19, 20), (18, 15, 19), (18, 16, 15), (7, 21, 17), (7, 17, 16), (22, 21, 7), (5, 22, 7), (0, 23, 22), (0, 22, 5), (12, 18, 14), (14, 18, 20), (24, 23, 3), (25, 23, 24), (23, 0, 3), (25, 26, 23), (2, 27, 24), (2, 24, 3), (1, 27, 2), (28, 27, 1), (29, 30, 31), (32, 31, 33), (34, 35, 29), (34, 36, 35), (34, 29, 31), (34, 31, 32), (37, 36, 34), (38, 37, 34), (39, 40, 41), (42, 39, 38), (43, 42, 38), (44, 38, 34), (44, 43, 38), (45, 44, 46), (47, 48, 49), (50, 45, 48), (50, 44, 45), (50, 48, 47), (51, 44, 50), (52, 42, 43), (53, 43, 44), (53, 44, 51), (54, 42, 52), (54, 55, 42), (56, 42, 55), (57, 54, 52), (58, 42, 56), (59, 57, 52), (60, 42, 58), (61, 59, 52), (62, 61, 52), (62, 52, 63), (64, 42, 60), (65, 62, 63), (66, 64, 60), (66, 60, 67), (68, 66, 67), (68, 67, 69), (70, 68, 69), (70, 69, 71), (72, 65, 63), (73, 70, 71), (74, 73, 71), (75, 72, 63), (76, 77, 78), (76, 78, 79), (76, 79, 74), (76, 71, 80), (76, 74, 71), (76, 80, 81), (76, 81, 82), (83, 84, 85), (83, 85, 86), (83, 86, 87), (83, 87, 88), (83, 88, 77), (89, 82, 90), (89, 90, 91), (89, 91, 92), (89, 92, 93), (89, 76, 82), (94, 77, 76), (94, 83, 77), (95, 96, 97), (95, 97, 98), (99, 97, 96), (99, 100, 97), (101, 98, 102), (101, 102, 103), (101, 95, 98), (104, 105, 100), (104, 100, 99), (106, 101, 103), (107, 106, 103), (107, 103, 108), (109, 108, 110), (109, 107, 108), (111, 109, 110), (111, 110, 84), (112, 89, 93), (112, 113, 89), (114, 115, 116), (114, 116, 117), (114, 117, 111), (114, 111, 84), (114, 84, 83), (118, 115, 114), (119, 118, 114), (120, 119, 114), (121, 122, 123), (121, 123, 124), (121, 124, 119), (121, 119, 120), (121, 125, 126), (121, 126, 122), (6, 127, 128), (129, 130, 131), (4, 6, 128), (132, 133, 134), (135, 125, 121), (135, 136, 137), (135, 137, 138), (135, 138, 125), (139, 140, 141), (142, 129, 135), (143, 144, 139), (143, 145, 144), (146, 143, 139), (146, 147, 143), (146, 148, 142), (146, 141, 148), (146, 139, 141), (25, 121, 132), (25, 135, 121), (26, 25, 132), (28, 135, 25), (28, 142, 135), (149, 142, 28), (149, 146, 142), (149, 28, 1), (150, 149, 1), (151, 150, 152), (153, 154, 149), (153, 149, 150), (153, 150, 151), (155, 156, 153), (155, 153, 151), (51, 150, 53), (53, 150, 128), (128, 150, 4), (4, 150, 1), (141, 36, 148), (157, 112, 93), (134, 26, 132), (131, 135, 129), (135, 42, 158), (158, 42, 159), (159, 42, 160), (160, 42, 161), (161, 42, 64), (135, 158, 105), (135, 105, 162), (162, 105, 104), (135, 162, 163), (135, 163, 164), (135, 164, 165), (135, 165, 136), (42, 40, 39), (37, 148, 36), (16, 8, 7), (166, 8, 16), (167, 8, 168), (167, 9, 8), (169, 168, 170), (169, 167, 168), (171, 170, 172), (171, 169, 170), (173, 172, 174), (173, 174, 175), (173, 171, 172), (176, 175, 177), (176, 173, 175), (178, 177, 179), (178, 176, 177), (180, 179, 181), (180, 178, 179), (182, 181, 183), (182, 180, 181), (184, 182, 183), (9, 127, 6), (9, 185, 127), (75, 11, 10), (75, 63, 11), (186, 61, 62), (186, 187, 61), (187, 59, 61), (60, 188, 67), (187, 189, 59), (190, 188, 60), (189, 57, 59), (189, 191, 57), (67, 192, 69), (188, 192, 67), (191, 54, 57), (191, 193, 54), (69, 194, 71), (193, 55, 54), (192, 194, 69), (193, 195, 55), (71, 196, 80), (194, 196, 71), (195, 56, 55), (195, 197, 56), (80, 198, 81), (196, 198, 80), (197, 58, 56), (197, 199, 58), (81, 200, 82), (198, 200, 81), (199, 60, 58), (199, 190, 60), (82, 201, 90), (200, 201, 82), (90, 202, 91), (201, 202, 90), (91, 203, 92), (202, 203, 91), (92, 204, 93), (203, 204, 92), (19, 157, 20), (204, 205, 93), (93, 205, 157), (205, 206, 157), (157, 206, 20), (206, 207, 20), (20, 207, 14), (14, 207, 13), (207, 208, 13), (208, 75, 13), (13, 75, 10), (208, 209, 75), (209, 72, 75), (209, 210, 72), (210, 65, 72), (210, 211, 65), (211, 62, 65), (211, 186, 62), (15, 157, 19), (112, 157, 15), (17, 83, 212), (83, 94, 212), (212, 213, 17), (213, 15, 17), (113, 112, 213), (213, 112, 15), (114, 83, 21), (21, 83, 17), (22, 134, 214), (134, 133, 214), (215, 21, 214), (214, 21, 22), (120, 114, 215), (215, 114, 21), (23, 134, 22), (26, 134, 23), (18, 128, 127), (166, 127, 185), (16, 18, 127), (16, 127, 166), (12, 128, 18), (53, 128, 12), (216, 12, 217), (216, 53, 12), (12, 11, 217), (11, 218, 217), (63, 52, 11), (11, 52, 218), (25, 24, 27), (28, 25, 27), (219, 51, 220), (150, 51, 219), (219, 221, 150), (150, 221, 152), (152, 222, 151), (221, 222, 152), (151, 223, 155), (222, 223, 151), (155, 224, 156), (223, 224, 155), (156, 225, 153), (224, 225, 156), (153, 226, 154), (225, 226, 153), (154, 227, 149), (226, 227, 154), (146, 149, 228), (228, 149, 227), (229, 230, 141), (229, 141, 140), (231, 140, 139), (231, 229, 140), (232, 139, 144), (232, 231, 139), (233, 144, 145), (233, 232, 144), (234, 145, 143), (234, 233, 145), (235, 143, 147), (235, 234, 143), (228, 147, 146), (228, 235, 147), (236, 141, 230), (36, 141, 236), (237, 238, 34), (237, 34, 32), (239, 32, 33), (239, 237, 32), (240, 33, 31), (240, 239, 33), (241, 31, 30), (241, 240, 31), (242, 30, 29), (242, 241, 30), (243, 29, 35), (243, 242, 29), (236, 35, 36), (236, 243, 35), (44, 34, 244), (244, 34, 238), (244, 245, 44), (44, 245, 46), (46, 246, 45), (245, 246, 46), (45, 247, 48), (246, 247, 45), (48, 248, 49), (247, 248, 48), (49, 249, 47), (248, 249, 49), (47, 250, 50), (249, 250, 47), (50, 220, 51), (250, 220, 50), (43, 53, 251), (251, 53, 216), (52, 251, 218), (43, 251, 52), (89, 113, 252), (252, 113, 213), (76, 89, 253), (253, 89, 252), (94, 76, 212), (212, 76, 253), (121, 120, 254), (254, 120, 215), (132, 121, 255), (255, 121, 254), (133, 132, 214), (214, 132, 255), (148, 256, 142), (148, 257, 256), (129, 142, 256), (129, 256, 258), (259, 258, 260), (259, 129, 258), (261, 259, 260), (130, 129, 259), (131, 259, 262), (131, 130, 259), (131, 262, 263), (131, 264, 135), (265, 264, 131), (265, 131, 263), (264, 42, 135), (264, 266, 42), (40, 267, 268), (269, 267, 40), (266, 40, 42), (266, 269, 40), (40, 268, 270), (41, 40, 270), (270, 271, 272), (273, 270, 272), (39, 41, 270), (39, 270, 273), (273, 38, 39), (274, 38, 273), (38, 274, 275), (37, 38, 275), (261, 260, 257), (261, 257, 148), (275, 272, 271), (37, 271, 261), (37, 261, 148), (37, 275, 271), (109, 111, 276), (109, 276, 277), (107, 109, 277), (107, 277, 278), (163, 162, 279), (163, 279, 280), (106, 107, 278), (106, 278, 281), (164, 280, 282), (101, 106, 281), (164, 163, 280), (101, 281, 283), (165, 282, 284), (95, 101, 283), (95, 283, 285), (165, 164, 282), (136, 284, 286), (96, 95, 285), (96, 285, 287), (136, 165, 284), (137, 286, 288), (99, 287, 289), (99, 96, 287), (137, 136, 286), (104, 289, 290), (104, 99, 289), (138, 288, 291), (162, 104, 290), (138, 137, 288), (162, 290, 279), (125, 291, 292), (125, 138, 291), (126, 292, 293), (126, 125, 292), (122, 293, 294), (122, 126, 293), (123, 294, 295), (123, 122, 294), (124, 295, 296), (124, 123, 295), (119, 124, 296), (119, 296, 297), (118, 119, 297), (118, 297, 298), (115, 118, 298), (115, 298, 299), (116, 115, 299), (116, 299, 300), (117, 116, 300), (117, 300, 301), (111, 117, 301), (111, 301, 276), (73, 74, 302), (73, 302, 303), (70, 73, 303), (70, 303, 304), (105, 158, 305), (105, 305, 306), (68, 70, 304), (68, 304, 307), (100, 306, 308), (66, 68, 307), (100, 105, 306), (66, 307, 309), (97, 308, 310), (64, 66, 309), (64, 309, 311), (97, 100, 308), (98, 310, 312), (161, 64, 311), (161, 311, 313), (98, 97, 310), (102, 312, 314), (160, 313, 315), (160, 161, 313), (102, 98, 312), (159, 315, 316), (159, 160, 315), (103, 314, 317), (158, 159, 316), (103, 102, 314), (158, 316, 305), (108, 317, 318), (108, 103, 317), (110, 318, 319), (110, 108, 318), (84, 319, 320), (84, 110, 319), (85, 320, 321), (85, 84, 320), (86, 321, 322), (86, 85, 321), (87, 86, 322), (87, 322, 323), (88, 87, 323), (88, 323, 324), (77, 88, 324), (77, 324, 325), (78, 77, 325), (78, 325, 326), (79, 78, 326), (79, 326, 327), (74, 79, 327), (74, 327, 302), (168, 166, 328), (168, 8, 166), (170, 328, 329), (170, 168, 328), (172, 329, 330), (172, 170, 329), (174, 330, 331), (174, 331, 332), (174, 172, 330), (175, 332, 333), (175, 174, 332), (177, 333, 334), (177, 175, 333), (179, 334, 335), (179, 177, 334), (181, 335, 336), (181, 179, 335), (183, 181, 336), (337, 338, 339), (337, 339, 340), (341, 336, 342), (343, 344, 345), (346, 347, 348), (343, 340, 344), (349, 348, 347), (343, 337, 340), (350, 346, 348), (351, 348, 349), (352, 336, 341), (353, 343, 345), (354, 348, 351), (355, 336, 352), (356, 350, 348), (357, 356, 348), (358, 353, 345), (359, 336, 355), (360, 348, 354), (361, 357, 348), (362, 358, 345), (363, 348, 360), (364, 348, 363), (365, 362, 345), (366, 361, 348), (367, 336, 359), (367, 359, 368), (367, 368, 369), (370, 336, 367), (371, 369, 372), (371, 372, 373), (371, 367, 369), (374, 336, 370), (375, 366, 348), (376, 348, 364), (377, 371, 373), (378, 375, 348), (379, 370, 367), (380, 371, 377), (380, 377, 381), (380, 381, 382), (380, 382, 383), (380, 383, 384), (380, 385, 371), (386, 374, 387), (388, 384, 389), (388, 380, 384), (390, 391, 392), (390, 393, 391), (390, 394, 393), (395, 396, 388), (390, 376, 394), (390, 348, 376), (397, 374, 386), (398, 386, 395), (398, 395, 388), (398, 397, 386), (399, 184, 400), (183, 374, 397), (183, 401, 400), (402, 403, 404), (402, 404, 405), (406, 183, 397), (402, 392, 407), (402, 407, 403), (402, 405, 408), (402, 408, 409), (402, 409, 410), (402, 410, 411), (402, 411, 412), (402, 412, 413), (402, 413, 414), (402, 414, 415), (402, 415, 416), (402, 416, 417), (402, 417, 418), (402, 418, 419), (402, 419, 420), (402, 420, 421), (422, 402, 421), (423, 348, 390), (424, 406, 425), (424, 426, 406), (427, 183, 406), (428, 402, 422), (427, 406, 426), (429, 402, 428), (430, 424, 425), (431, 183, 427), (432, 392, 402), (433, 402, 429), (434, 430, 425), (435, 401, 183), (435, 183, 431), (436, 402, 433), (437, 434, 425), (438, 439, 401), (438, 401, 435), (440, 437, 425), (441, 402, 436), (440, 425, 398), (442, 439, 438), (443, 440, 398), (443, 398, 388), (444, 402, 441), (445, 439, 442), (446, 443, 388), (447, 348, 423), (447, 423, 448), (449, 439, 445), (450, 446, 388), (451, 447, 448), (452, 439, 449), (453, 450, 388), (453, 388, 389), (454, 348, 447), (455, 439, 452), (456, 432, 457), (458, 447, 451), (459, 348, 454), (460, 456, 457), (460, 461, 462), (463, 348, 459), (464, 184, 399), (465, 348, 463), (466, 439, 455), (467, 461, 460), (466, 464, 399), (466, 455, 468), (466, 468, 469), (466, 469, 470), (466, 470, 471), (472, 348, 465), (466, 399, 439), (473, 348, 472), (474, 467, 460), (475, 466, 476), (475, 464, 466), (464, 348, 477), (464, 477, 184), (478, 475, 476), (478, 476, 479), (454, 480, 459), (459, 480, 481), (482, 447, 458), (483, 460, 462), (456, 390, 432), (432, 390, 392), (184, 183, 400), (183, 336, 374), (484, 485, 486), (345, 466, 487), (487, 466, 488), (488, 466, 489), (489, 466, 471), (345, 487, 453), (345, 453, 490), (490, 453, 389), (345, 490, 491), (345, 491, 492), (345, 492, 365), (481, 480, 474), (493, 494, 495), (493, 495, 496), (493, 496, 497), (493, 498, 499), (493, 499, 500), (493, 500, 494), (493, 501, 502), (493, 502, 503), (493, 503, 498), (504, 457, 505), (504, 505, 501), (504, 501, 493), (506, 457, 504), (506, 460, 457), (506, 504, 507), (508, 507, 509), (508, 506, 507), (484, 460, 506), (484, 474, 460), (510, 508, 509), (510, 509, 511), (512, 510, 511), (513, 512, 511), (486, 514, 484), (515, 484, 514), (516, 486, 485), (516, 485, 517), (518, 514, 486), (345, 519, 520), (345, 520, 521), (345, 521, 522), (345, 522, 481), (345, 474, 484), (345, 484, 515), (345, 481, 474), (345, 344, 523), (345, 523, 524), (345, 524, 525), (345, 525, 526), (345, 526, 519), (527, 515, 528), (527, 345, 515), (478, 497, 378), (478, 378, 348), (478, 493, 497), (478, 517, 529), (478, 529, 530), (478, 530, 493), (531, 516, 517), (531, 532, 516), (533, 345, 527), (534, 533, 535), (477, 348, 473), (477, 536, 537), (477, 538, 539), (477, 539, 540), (477, 540, 536), (477, 473, 541), (477, 541, 542), (477, 542, 538), (479, 534, 531), (479, 533, 534), (479, 517, 478), (479, 531, 517), (479, 345, 533), (543, 477, 537), (543, 537, 544), (545, 543, 544), (545, 544, 546), (545, 546, 338), (342, 336, 477), (342, 477, 543), (337, 545, 338), (547, 9, 167), (547, 185, 9), (548, 167, 169), (548, 547, 167), (549, 169, 171), (549, 548, 169), (550, 171, 173), (550, 549, 171), (551, 173, 176), (551, 550, 173), (552, 176, 178), (552, 551, 176), (553, 178, 180), (553, 552, 178), (554, 180, 182), (554, 182, 184), (554, 553, 180), (477, 554, 184), (193, 191, 195), (195, 199, 197), (189, 187, 191), (199, 188, 190), (191, 186, 195), (187, 186, 191), (188, 194, 192), (210, 209, 211), (211, 209, 186), (199, 209, 188), (195, 209, 199), (186, 209, 195), (194, 198, 196), (208, 207, 209), (198, 202, 200), (200, 202, 201), (206, 205, 207), (194, 203, 198), (198, 203, 202), (188, 204, 194), (209, 204, 188), (207, 204, 209), (194, 204, 203), (205, 204, 207), (555, 253, 556), (212, 253, 555), (252, 557, 556), (252, 556, 253), (558, 557, 252), (213, 555, 558), (213, 558, 252), (213, 212, 555), (559, 560, 215), (561, 215, 560), (254, 215, 561), (214, 559, 215), (562, 254, 561), (562, 559, 214), (255, 562, 214), (255, 254, 562), (166, 185, 547), (328, 547, 548), (328, 166, 547), (329, 548, 549), (329, 328, 548), (330, 549, 550), (330, 329, 549), (331, 550, 551), (331, 330, 550), (332, 551, 552), (332, 331, 551), (333, 552, 553), (333, 332, 552), (334, 553, 554), (334, 333, 553), (335, 554, 477), (335, 334, 554), (336, 335, 477), (217, 218, 251), (217, 251, 216), (219, 220, 563), (563, 564, 565), (220, 564, 563), (565, 566, 567), (564, 566, 565), (567, 568, 569), (566, 568, 567), (569, 570, 571), (568, 570, 569), (570, 572, 571), (571, 573, 574), (572, 573, 571), (574, 348, 464), (573, 348, 574), (575, 576, 577), (578, 579, 580), (578, 571, 574), (578, 580, 581), (578, 581, 576), (578, 574, 579), (582, 583, 584), (582, 575, 583), (585, 569, 571), (585, 571, 578), (585, 576, 575), (585, 578, 576), (586, 224, 223), (586, 223, 222), (586, 584, 224), (586, 582, 584), (587, 567, 569), (587, 565, 567), (587, 569, 585), (587, 575, 582), (587, 585, 575), (588, 222, 221), (588, 563, 565), (588, 221, 563), (588, 565, 587), (588, 586, 222), (588, 582, 586), (588, 587, 582), (574, 464, 579), (219, 563, 221), (589, 590, 591), (592, 591, 227), (592, 589, 591), (593, 592, 227), (594, 595, 590), (594, 590, 589), (594, 589, 592), (596, 227, 226), (596, 593, 227), (577, 592, 593), (577, 594, 592), (581, 597, 595), (581, 580, 597), (581, 595, 594), (598, 226, 225), (598, 596, 226), (583, 577, 593), (583, 593, 596), (576, 594, 577), (576, 581, 594), (584, 225, 224), (584, 596, 598), (584, 598, 225), (584, 583, 596), (575, 577, 583), (228, 591, 599), (227, 591, 228), (599, 590, 600), (591, 590, 599), (600, 595, 601), (590, 595, 600), (601, 597, 602), (595, 597, 601), (602, 580, 603), (597, 580, 602), (603, 579, 604), (580, 579, 603), (604, 464, 475), (579, 464, 604), (605, 606, 607), (604, 608, 603), (609, 608, 610), (603, 608, 611), (611, 608, 605), (610, 608, 604), (612, 613, 614), (606, 613, 612), (615, 616, 609), (609, 616, 608), (605, 616, 606), (608, 616, 605), (233, 617, 232), (232, 617, 231), (614, 617, 233), (613, 617, 614), (618, 619, 615), (620, 619, 618), (615, 619, 616), (606, 619, 613), (616, 619, 606), (231, 621, 229), (622, 621, 620), (229, 621, 622), (620, 621, 619), (617, 621, 231), (613, 621, 617), (619, 621, 613), (475, 610, 604), (622, 230, 229), (600, 623, 599), (599, 624, 228), (623, 624, 599), (624, 625, 228), (601, 626, 600), (600, 626, 623), (623, 626, 624), (228, 627, 235), (625, 627, 228), (624, 607, 625), (626, 607, 624), (602, 611, 601), (603, 611, 602), (601, 611, 626), (235, 628, 234), (627, 628, 235), (607, 612, 625), (625, 612, 627), (626, 605, 607), (611, 605, 626), (234, 614, 233), (627, 614, 628), (628, 614, 234), (612, 614, 627), (607, 606, 612), (236, 622, 629), (230, 622, 236), (629, 620, 630), (622, 620, 629), (630, 618, 631), (620, 618, 630), (631, 615, 632), (618, 615, 631), (632, 609, 633), (615, 609, 632), (633, 610, 634), (609, 610, 633), (634, 475, 478), (610, 475, 634), (635, 636, 637), (638, 237, 239), (638, 639, 640), (638, 239, 641), (638, 641, 636), (638, 640, 237), (642, 643, 644), (642, 635, 643), (645, 646, 639), (645, 639, 638), (645, 636, 635), (645, 638, 636), (647, 631, 632), (647, 632, 633), (647, 644, 631), (647, 642, 644), (648, 649, 646), (648, 650, 649), (648, 646, 645), (648, 635, 642), (648, 645, 635), (651, 633, 634), (651, 652, 650), (651, 634, 652), (651, 650, 648), (651, 647, 633), (651, 642, 647), (651, 648, 642), (640, 238, 237), (478, 652, 634), (653, 242, 243), (654, 243, 236), (654, 653, 243), (655, 654, 236), (656, 241, 242), (656, 242, 653), (656, 653, 654), (657, 236, 629), (657, 655, 236), (637, 654, 655), (637, 656, 654), (641, 240, 241), (641, 239, 240), (641, 241, 656), (658, 629, 630), (658, 657, 629), (643, 637, 655), (643, 655, 657), (636, 656, 637), (636, 641, 656), (644, 630, 631), (644, 657, 658), (644, 658, 630), (644, 643, 657), (635, 637, 643), (238, 640, 244), (244, 640, 659), (659, 639, 660), (640, 639, 659), (660, 646, 661), (639, 646, 660), (661, 649, 662), (646, 649, 661), (662, 650, 663), (649, 650, 662), (663, 652, 664), (650, 652, 663), (664, 478, 348), (652, 478, 664), (665, 666, 667), (245, 668, 246), (660, 668, 659), (246, 668, 669), (669, 668, 665), (659, 668, 245), (670, 671, 672), (666, 671, 670), (661, 673, 660), (660, 673, 668), (665, 673, 666), (668, 673, 665), (568, 674, 570), (570, 674, 572), (672, 674, 568), (671, 674, 672), (662, 675, 661), (663, 675, 662), (661, 675, 673), (666, 675, 671), (673, 675, 666), (572, 676, 573), (664, 676, 663), (573, 676, 664), (663, 676, 675), (674, 676, 572), (671, 676, 674), (675, 676, 671), (244, 659, 245), (664, 348, 573), (249, 677, 250), (250, 678, 220), (677, 678, 250), (678, 679, 220), (248, 680, 249), (249, 680, 677), (677, 680, 678), (220, 681, 564), (679, 681, 220), (678, 667, 679), (680, 667, 678), (247, 669, 248), (246, 669, 247), (248, 669, 680), (564, 682, 566), (681, 682, 564), (667, 670, 679), (679, 670, 681), (680, 665, 667), (669, 665, 680), (566, 672, 568), (681, 672, 682), (682, 672, 566), (670, 672, 681), (667, 666, 670), (256, 257, 258), (258, 257, 260), (267, 271, 270), (268, 267, 270), (261, 271, 267), (263, 261, 267), (259, 263, 262), (259, 261, 263), (269, 265, 263), (269, 263, 267), (264, 683, 684), (265, 683, 264), (684, 685, 686), (686, 685, 687), (683, 685, 684), (687, 688, 689), (685, 688, 687), (689, 690, 691), (688, 690, 689), (691, 692, 693), (690, 692, 691), (693, 694, 695), (692, 694, 693), (695, 696, 697), (694, 696, 695), (697, 698, 466), (696, 698, 697), (698, 476, 466), (266, 684, 699), (264, 684, 266), (699, 686, 700), (684, 686, 699), (700, 687, 701), (686, 687, 700), (701, 689, 702), (702, 689, 703), (687, 689, 701), (703, 691, 704), (689, 691, 703), (704, 693, 705), (691, 693, 704), (705, 695, 706), (693, 695, 705), (706, 697, 345), (695, 697, 706), (697, 466, 345), (269, 699, 707), (266, 699, 269), (707, 700, 708), (699, 700, 707), (708, 701, 709), (700, 701, 708), (709, 702, 710), (701, 702, 709), (710, 703, 711), (711, 703, 712), (702, 703, 710), (712, 704, 713), (703, 704, 712), (713, 705, 714), (704, 705, 713), (714, 706, 479), (705, 706, 714), (706, 345, 479), (273, 272, 274), (274, 272, 275), (715, 289, 287), (716, 289, 715), (294, 293, 717), (717, 293, 718), (301, 719, 276), (720, 719, 301), (716, 290, 289), (721, 290, 716), (300, 722, 301), (301, 722, 720), (276, 723, 277), (719, 723, 276), (299, 724, 300), (300, 724, 722), (277, 725, 278), (723, 725, 277), (298, 726, 299), (299, 726, 724), (293, 292, 718), (278, 727, 281), (718, 292, 728), (729, 279, 730), (725, 727, 278), (721, 279, 290), (297, 731, 298), (730, 279, 721), (298, 731, 726), (728, 291, 732), (292, 291, 728), (729, 280, 279), (281, 733, 283), (734, 280, 729), (732, 288, 735), (727, 733, 281), (291, 288, 732), (296, 736, 297), (734, 282, 280), (297, 736, 731), (735, 286, 737), (288, 286, 735), (738, 284, 734), (283, 739, 285), (737, 284, 738), (734, 284, 282), (286, 284, 737), (733, 739, 283), (295, 740, 296), (296, 740, 736), (739, 287, 285), (715, 287, 739), (295, 294, 740), (740, 294, 717), (741, 312, 742), (742, 312, 310), (741, 743, 312), (327, 326, 744), (744, 326, 745), (743, 314, 312), (311, 746, 313), (313, 746, 747), (313, 748, 315), (747, 748, 313), (309, 749, 311), (326, 325, 745), (311, 749, 746), (745, 325, 750), (315, 751, 316), (748, 751, 315), (307, 752, 309), (309, 752, 749), (316, 753, 305), (751, 753, 316), (304, 754, 307), (307, 754, 752), (743, 317, 314), (755, 317, 743), (305, 756, 306), (325, 324, 750), (753, 756, 305), (757, 324, 758), (750, 324, 757), (303, 759, 304), (760, 318, 755), (755, 318, 317), (304, 759, 754), (306, 761, 308), (324, 323, 758), (760, 319, 318), (762, 319, 760), (756, 761, 306), (323, 322, 758), (302, 763, 303), (758, 322, 764), (765, 320, 762), (762, 320, 319), (303, 763, 759), (766, 321, 765), (764, 321, 766), (765, 321, 320), (322, 321, 764), (308, 742, 310), (761, 742, 308), (763, 327, 744), (302, 327, 763), (767, 768, 403), (403, 768, 404), (404, 769, 405), (768, 769, 404), (770, 771, 392), (392, 771, 407), (407, 767, 403), (771, 767, 407), (769, 772, 405), (405, 772, 408), (408, 773, 409), (772, 773, 408), (409, 774, 410), (773, 774, 409), (410, 775, 411), (774, 775, 410), (776, 770, 391), (391, 770, 392), (775, 777, 411), (411, 777, 412), (412, 778, 413), (777, 778, 412), (413, 779, 414), (778, 779, 413), (414, 780, 415), (779, 780, 414), (781, 776, 393), (393, 776, 391), (780, 782, 415), (415, 782, 416), (416, 783, 417), (782, 783, 416), (784, 781, 394), (394, 781, 393), (783, 785, 417), (417, 785, 418), (418, 786, 419), (785, 786, 418), (419, 787, 420), (786, 787, 419), (788, 784, 376), (376, 784, 394), (787, 789, 420), (420, 789, 421), (421, 790, 422), (789, 790, 421), (422, 791, 428), (790, 791, 422), (792, 788, 364), (364, 788, 376), (791, 793, 428), (428, 793, 429), (429, 794, 433), (793, 794, 429), (433, 795, 436), (794, 795, 433), (796, 797, 354), (354, 797, 360), (360, 798, 363), (797, 798, 360), (363, 792, 364), (798, 792, 363), (795, 799, 436), (436, 799, 441), (800, 801, 347), (347, 801, 349), (349, 802, 351), (801, 802, 349), (351, 796, 354), (802, 796, 351), (799, 803, 441), (441, 803, 444), (804, 805, 356), (356, 805, 350), (350, 806, 346), (805, 806, 350), (346, 800, 347), (806, 800, 346), (803, 807, 444), (444, 807, 402), (808, 809, 366), (366, 809, 361), (361, 810, 357), (809, 810, 361), (357, 804, 356), (810, 804, 357), (807, 811, 402), (402, 811, 432), (812, 813, 497), (497, 813, 378), (378, 814, 375), (813, 814, 378), (375, 808, 366), (814, 808, 375), (811, 815, 432), (432, 815, 457), (816, 817, 494), (494, 817, 495), (495, 818, 496), (817, 818, 495), (496, 812, 497), (818, 812, 496), (815, 819, 457), (457, 819, 505), (820, 821, 498), (498, 821, 499), (499, 822, 500), (821, 822, 499), (500, 816, 494), (822, 816, 500), (819, 823, 505), (505, 823, 501), (823, 824, 501), (501, 824, 502), (502, 825, 503), (824, 825, 502), (503, 820, 498), (825, 820, 503), (826, 827, 480), (480, 827, 474), (828, 826, 454), (454, 826, 480), (827, 829, 474), (474, 829, 467), (830, 828, 447), (447, 828, 454), (829, 831, 467), (467, 831, 461), (832, 830, 482), (482, 830, 447), (831, 833, 461), (461, 833, 462), (834, 832, 458), (458, 832, 482), (833, 835, 462), (462, 835, 483), (836, 834, 451), (451, 834, 458), (835, 837, 483), (483, 837, 460), (838, 836, 448), (448, 836, 451), (837, 839, 460), (460, 839, 456), (840, 838, 423), (423, 838, 448), (839, 841, 456), (456, 841, 390), (841, 840, 390), (390, 840, 423), (842, 843, 536), (536, 843, 537), (537, 844, 544), (843, 844, 537), (544, 845, 546), (844, 845, 544), (846, 847, 538), (538, 847, 539), (539, 848, 540), (847, 848, 539), (540, 842, 536), (848, 842, 540), (845, 849, 546), (546, 849, 338), (338, 850, 339), (849, 850, 338), (339, 851, 340), (850, 851, 339), (852, 853, 473), (473, 853, 541), (541, 854, 542), (853, 854, 541), (542, 846, 538), (854, 846, 542), (851, 855, 340), (340, 855, 344), (344, 856, 523), (855, 856, 344), (523, 857, 524), (856, 857, 523), (858, 859, 465), (465, 859, 472), (472, 852, 473), (859, 852, 472), (857, 860, 524), (524, 860, 525), (525, 861, 526), (860, 861, 525), (526, 862, 519), (861, 862, 526), (863, 858, 463), (463, 858, 465), (862, 864, 519), (519, 864, 520), (520, 865, 521), (864, 865, 520), (866, 863, 459), (459, 863, 463), (865, 867, 521), (521, 867, 522), (868, 866, 481), (481, 866, 459), (867, 868, 522), (522, 868, 481), (763, 543, 545), (759, 763, 545), (759, 545, 337), (754, 337, 343), (754, 759, 337), (756, 753, 490), (756, 490, 389), (752, 343, 353), (752, 754, 343), (761, 389, 384), (749, 353, 358), (761, 756, 389), (749, 752, 353), (742, 384, 383), (746, 358, 362), (742, 761, 384), (746, 749, 358), (741, 383, 382), (747, 362, 365), (741, 742, 383), (747, 746, 362), (743, 382, 381), (748, 365, 492), (743, 741, 382), (748, 747, 365), (751, 492, 491), (751, 748, 492), (755, 381, 377), (753, 491, 490), (755, 743, 381), (753, 751, 491), (760, 377, 373), (760, 755, 377), (762, 373, 372), (762, 760, 373), (765, 372, 369), (765, 762, 372), (766, 369, 368), (766, 765, 369), (764, 766, 368), (764, 368, 359), (758, 764, 359), (758, 359, 355), (757, 758, 355), (757, 355, 352), (750, 757, 352), (750, 352, 341), (745, 750, 341), (745, 341, 342), (744, 745, 342), (744, 342, 543), (763, 744, 543), (719, 426, 424), (723, 719, 424), (723, 424, 430), (725, 430, 434), (725, 723, 430), (729, 730, 487), (729, 487, 488), (727, 434, 437), (727, 725, 434), (734, 488, 489), (733, 437, 440), (734, 729, 488), (733, 727, 437), (738, 489, 471), (739, 440, 443), (738, 734, 489), (739, 733, 440), (737, 471, 470), (715, 443, 446), (737, 738, 471), (715, 739, 443), (735, 470, 469), (716, 446, 450), (735, 737, 470), (716, 715, 446), (721, 450, 453), (721, 716, 450), (732, 469, 468), (730, 453, 487), (732, 735, 469), (730, 721, 453), (728, 468, 455), (728, 732, 468), (718, 455, 452), (718, 728, 455), (717, 452, 449), (717, 718, 452), (740, 449, 445), (740, 717, 449), (736, 740, 445), (736, 445, 442), (731, 736, 442), (731, 442, 438), (726, 731, 438), (726, 438, 435), (724, 726, 435), (724, 435, 431), (722, 724, 431), (722, 431, 427), (720, 722, 427), (720, 427, 426), (719, 720, 426), (869, 870, 370), (370, 870, 374), (871, 869, 379), (379, 869, 370), (870, 872, 374), (374, 872, 387), (873, 871, 367), (367, 871, 379), (872, 874, 387), (387, 874, 386), (875, 873, 371), (371, 873, 367), (874, 876, 386), (386, 876, 395), (877, 875, 385), (385, 875, 371), (876, 878, 395), (395, 878, 396), (879, 877, 380), (380, 877, 385), (878, 880, 396), (396, 880, 388), (880, 879, 388), (388, 879, 380), (881, 882, 398), (398, 882, 397), (883, 881, 425), (425, 881, 398), (882, 884, 397), (397, 884, 406), (884, 883, 406), (406, 883, 425), (885, 886, 517), (517, 886, 529), (887, 885, 485), (485, 885, 517), (886, 888, 529), (529, 888, 530), (889, 887, 484), (484, 887, 485), (888, 890, 530), (530, 890, 493), (891, 889, 506), (506, 889, 484), (890, 892, 493), (493, 892, 504), (893, 891, 508), (508, 891, 506), (892, 894, 504), (504, 894, 507), (895, 893, 510), (510, 893, 508), (894, 896, 507), (507, 896, 509), (897, 895, 512), (512, 895, 510), (896, 898, 509), (509, 898, 511), (899, 897, 513), (513, 897, 512), (898, 899, 511), (511, 899, 513), (900, 901, 516), (516, 901, 486), (902, 900, 532), (532, 900, 516), (901, 903, 486), (486, 903, 518), (904, 902, 531), (531, 902, 532), (903, 905, 518), (518, 905, 514), (906, 904, 534), (534, 904, 531), (905, 907, 514), (514, 907, 515), (908, 906, 535), (535, 906, 534), (907, 909, 515), (515, 909, 528), (910, 908, 533), (533, 908, 535), (909, 911, 528), (528, 911, 527), (911, 910, 527), (527, 910, 533), (265, 707, 683), (269, 707, 265), (683, 708, 685), (707, 708, 683), (685, 709, 688), (708, 709, 685), (688, 710, 690), (690, 710, 692), (709, 710, 688), (692, 711, 694), (710, 711, 692), (694, 712, 696), (711, 712, 694), (696, 713, 698), (712, 713, 696), (698, 714, 476), (713, 714, 698), (714, 479, 476), (912, 557, 558), (912, 913, 557), (913, 556, 557), (914, 556, 913), (555, 914, 915), (556, 914, 555), (555, 912, 558), (555, 915, 912), (782, 814, 813), (815, 803, 819), (819, 799, 823), (803, 799, 819), (779, 808, 780), (780, 808, 814), (799, 795, 823), (823, 794, 824), (795, 794, 823), (788, 792, 769), (815, 811, 803), (769, 798, 772), (792, 798, 769), (824, 793, 825), (794, 793, 824), (779, 809, 808), (825, 791, 820), (793, 791, 825), (798, 797, 772), (778, 810, 779), (779, 810, 809), (820, 790, 821), (791, 790, 820), (777, 804, 778), (778, 804, 810), (811, 807, 803), (772, 796, 773), (797, 796, 772), (821, 789, 822), (773, 802, 774), (790, 789, 821), (796, 802, 773), (789, 787, 822), (777, 805, 804), (774, 801, 775), (787, 816, 822), (802, 801, 774), (775, 806, 777), (777, 806, 805), (801, 800, 775), (775, 800, 806), (787, 817, 816), (785, 817, 786), (786, 817, 787), (785, 818, 817), (770, 776, 771), (776, 781, 771), (785, 812, 818), (783, 812, 785), (781, 784, 771), (771, 784, 767), (783, 813, 812), (782, 813, 783), (784, 788, 767), (767, 788, 768), (768, 788, 769), (780, 814, 782), (826, 829, 827), (826, 832, 829), (832, 831, 829), (832, 834, 831), (826, 828, 832), (834, 833, 831), (834, 836, 833), (836, 835, 833), (836, 838, 835), (838, 840, 835), (835, 841, 839), (840, 841, 835), (837, 835, 839), (830, 832, 828), (846, 854, 916), (854, 917, 916), (854, 853, 917), (853, 918, 917), (918, 852, 919), (853, 852, 918), (856, 920, 857), (857, 920, 860), (852, 859, 919), (860, 921, 861), (919, 859, 922), (920, 921, 860), (851, 923, 855), (855, 923, 856), (859, 858, 922), (856, 923, 920), (922, 858, 924), (924, 858, 925), (861, 926, 862), (858, 863, 925), (927, 866, 868), (921, 926, 861), (863, 866, 925), (925, 866, 927), (850, 928, 851), (851, 928, 923), (862, 929, 864), (926, 929, 862), (845, 930, 849), (849, 930, 850), (850, 930, 928), (844, 931, 845), (845, 931, 930), (864, 932, 865), (929, 932, 864), (865, 933, 867), (932, 933, 865), (933, 927, 867), (842, 934, 843), (843, 934, 844), (844, 934, 931), (927, 868, 867), (842, 935, 934), (848, 935, 842), (848, 936, 935), (847, 936, 848), (847, 846, 936), (846, 916, 936), (880, 878, 879), (879, 878, 877), (877, 871, 875), (875, 871, 873), (878, 872, 877), (877, 872, 871), (871, 870, 869), (872, 870, 871), (876, 874, 878), (878, 874, 872), (884, 882, 883), (883, 882, 881), (885, 899, 886), (887, 897, 885), (885, 897, 899), (887, 895, 897), (899, 898, 886), (889, 893, 887), (887, 893, 895), (889, 891, 893), (896, 888, 898), (898, 888, 886), (896, 894, 888), (892, 890, 894), (894, 890, 888), (911, 909, 910), (910, 909, 908), (908, 902, 906), (906, 902, 904), (909, 903, 908), (908, 903, 902), (902, 901, 900), (903, 901, 902), (907, 905, 909), (909, 905, 903), (913, 912, 915), (913, 915, 914), (927, 933, 937), (937, 933, 938), (933, 932, 938), (938, 932, 939), (932, 929, 939), (939, 929, 940), (940, 926, 941), (929, 926, 940), (941, 921, 942), (926, 921, 941), (942, 920, 943), (921, 920, 942), (920, 923, 943), (943, 923, 944), (944, 928, 945), (923, 928, 944), (945, 930, 946), (928, 930, 945), (946, 931, 947), (930, 931, 946), (931, 934, 947), (947, 934, 948), (948, 935, 949), (934, 935, 948), (949, 936, 950), (935, 936, 949), (950, 916, 951), (936, 916, 950), (916, 917, 951), (951, 917, 952), (952, 918, 953), (917, 918, 952), (953, 919, 954), (918, 919, 953), (954, 922, 955), (919, 922, 954), (955, 924, 956), (922, 924, 955), (924, 925, 956), (956, 925, 957), (925, 927, 957), (957, 927, 937), (942, 943, 941), (941, 944, 940), (943, 944, 941), (944, 945, 940), (938, 957, 937), (940, 946, 939), (945, 946, 940), (939, 956, 938), (938, 956, 957), (946, 947, 939), (939, 947, 956), (947, 955, 956), (947, 948, 955), (948, 954, 955), (954, 949, 953), (948, 949, 954), (949, 950, 953), (950, 952, 953), (950, 951, 952), (562, 439, 399), (562, 561, 439), (400, 559, 562), (399, 400, 562), (401, 559, 400), (401, 560, 559), (561, 401, 439), (560, 401, 561)])
me_top_v4_ft_ardafruit_001.materials.append(mat_material_001)
me_top_v4_ft_ardafruit_001.update()
me_casebottom = bpy.data.meshes.new('CaseBottom')
me_casebottom.from_pydata([(-1.422, -3.679, -0.1716), (-0.7576, -3.679, 0.4135), (-1.422, -3.679, 0.8102), (-0.7576, -3.679, 0.8102), (0.8291, -3.679, 0.4135), (1.493, -3.679, 0.8102), (0.8291, -3.679, 0.8102), (1.493, -3.679, -0.1716), (1.5, -3.678, 0.8102), (1.5, -3.678, -0.1716), (1.506, -3.676, 0.8102), (1.506, -3.676, -0.1716), (1.512, -3.672, 0.8102), (1.512, -3.672, -0.1716), (1.517, -3.668, -0.1716), (1.517, -3.668, 0.8102), (1.52, -3.662, 0.8102), (1.52, -3.662, -0.1716), (1.522, -3.656, 0.8102), (1.522, -3.656, -0.1716), (1.523, -3.649, -0.1716), (1.523, -3.649, 0.8102), (1.493, -3.678, -0.1782), (-1.422, -3.678, -0.1782), (1.493, -3.676, -0.1845), (-1.422, -3.676, -0.1845), (1.493, -3.672, -0.1901), (-1.422, -3.672, -0.1901), (1.493, -3.668, -0.1948), (-1.422, -3.668, -0.1948), (1.493, -3.662, -0.1984), (-1.422, -3.662, -0.1984), (1.493, -3.656, -0.2006), (-1.422, -3.656, -0.2006), (1.493, -3.649, -0.2013), (1.424, -3.208, 0.8102), (0.8291, -3.208, 0.8102), (1.522, 3.736, 0.8102), (1.52, 3.742, 0.8102), (1.523, 3.729, 0.8102), (1.517, 3.747, 0.8102), (1.506, 3.756, 0.8102), (1.512, 3.752, 0.8102), (1.5, 3.758, 0.8102), (1.493, 3.759, 0.8102), (1.424, 3.089, 0.8102), (0.8291, 3.719, 0.8102), (0.8291, 3.089, 0.8102), (-1.353, 0.387, 0.8102), (-1.353, 3.089, 0.8102), (-1.452, 0.387, 0.8102), (-0.7576, 3.089, 0.8102), (-0.7576, 3.719, 0.8102), (-1.422, 3.759, 0.8102), (-1.452, 3.729, 0.8102), (-1.429, 3.758, 0.8102), (-1.435, 3.756, 0.8102), (-1.449, 3.742, 0.8102), (-1.451, 3.736, 0.8102), (-1.445, 3.747, 0.8102), (-1.441, 3.752, 0.8102), (-1.429, -3.678, -0.1716), (-1.429, -3.678, 0.8102), (-1.435, -3.676, 0.8102), (-1.435, -3.676, -0.1716), (-1.441, -3.672, -0.1716), (-1.441, -3.672, 0.8102), (-1.445, -3.668, -0.1716), (-1.445, -3.668, 0.8102), (-1.449, -3.662, -0.1716), (-1.449, -3.662, 0.8102), (-1.451, -3.656, -0.1716), (-1.451, -3.656, 0.8102), (-1.452, -3.649, 0.8102), (-1.452, -3.649, -0.1716), (0.8291, -3.208, 0.4135), (-1.353, -3.208, 0.8102), (-0.7576, -3.208, 0.8102), (-1.353, -0.5055, 0.8102), (-1.452, -0.5055, 0.8102), (-0.7576, -3.208, 0.4135), (1.52, -3.649, -0.1845), (1.516, -3.657, -0.1891), (1.517, -3.649, -0.1901), (1.521, -3.654, -0.1808), (1.519, -3.662, -0.1808), (1.513, -3.663, -0.1891), (1.508, -3.669, -0.1891), (1.506, -3.661, -0.1956), (1.501, -3.665, -0.1956), (1.496, -3.658, -0.1999), (1.496, -3.666, -0.1956), (1.509, -3.657, -0.1956), (1.499, -3.657, -0.1999), (1.511, -3.652, -0.1956), (1.512, -3.649, -0.1948), (1.506, -3.649, -0.1984), (1.501, -3.655, -0.1999), (1.502, -3.652, -0.1999), (1.5, -3.649, -0.2006), (1.522, -3.649, -0.1782), (1.498, -3.677, -0.1808), (1.506, -3.674, -0.1808), (1.513, -3.669, -0.1808), (1.501, -3.672, -0.1891), (1.523, 3.729, -0.1716), (-1.429, -3.672, -0.1891), (-1.426, -3.677, -0.1808), (-1.435, -3.674, -0.1808), (-1.436, -3.669, -0.1891), (-1.442, -3.663, -0.1891), (-1.434, -3.661, -0.1956), (-1.451, -3.649, -0.1782), (-1.438, -3.657, -0.1956), (-1.429, -3.649, -0.2006), (-1.431, -3.652, -0.1999), (-1.435, -3.649, -0.1984), (-1.439, -3.652, -0.1956), (-1.43, -3.665, -0.1956), (-1.429, -3.655, -0.1999), (-1.425, -3.666, -0.1956), (-1.427, -3.657, -0.1999), (-1.425, -3.658, -0.1999), (-1.449, -3.649, -0.1845), (-1.45, -3.654, -0.1808), (-1.447, -3.662, -0.1808), (-1.442, -3.669, -0.1808), (-1.445, -3.649, -0.1901), (-1.445, -3.657, -0.1891), (-1.441, -3.649, -0.1948), (-1.452, 3.729, -0.1716), (-1.451, 3.736, -0.1716), (-1.449, 3.742, -0.1716), (-1.445, 3.747, -0.1716), (-1.441, 3.752, -0.1716), (-1.435, 3.756, -0.1716), (-1.429, 3.758, -0.1716), (-1.422, 3.759, -0.1716), (-1.452, 0.387, 0.2152), (-1.452, -0.5055, 0.2152), (-1.353, 0.387, 0.2152), (-1.353, -0.5055, 0.2152), (-1.353, -3.208, -0.1319), (-1.353, 3.089, -0.1319), (-0.7576, 3.089, 0.4135), (1.424, 3.089, -0.1319), (0.8291, 3.089, 0.4135), (-0.7576, 3.719, 0.4135), (0.8291, 3.719, 0.4135), (1.424, -3.208, -0.1319), (1.522, 3.736, -0.1716), (1.52, 3.742, -0.1716), (1.517, 3.747, -0.1716), (1.512, 3.752, -0.1716), (1.506, 3.756, -0.1716), (1.5, 3.758, -0.1716), (1.493, 3.759, -0.1716), (1.522, 3.729, -0.1782), (1.52, 3.729, -0.1845), (1.517, 3.729, -0.1901), (1.512, 3.729, -0.1948), (1.506, 3.729, -0.1984), (1.5, 3.729, -0.2006), (-1.451, 3.729, -0.1782), (-1.449, 3.729, -0.1845), (-1.445, 3.729, -0.1901), (-1.441, 3.729, -0.1948), (-1.435, 3.729, -0.1984), (-1.429, 3.729, -0.2006), (-1.422, 3.729, -0.2013), (-1.422, 3.758, -0.1782), (1.493, 3.758, -0.1782), (-1.422, 3.756, -0.1845), (1.493, 3.756, -0.1845), (-1.422, 3.752, -0.1901), (1.493, 3.752, -0.1901), (1.493, 3.747, -0.1948), (-1.422, 3.747, -0.1948), (1.493, 3.742, -0.1984), (-1.422, 3.742, -0.1984), (1.493, 3.736, -0.2006), (-1.422, 3.736, -0.2006), (-1.445, 3.736, -0.1891), (-1.45, 3.733, -0.1808), (-1.447, 3.742, -0.1808), (-1.442, 3.743, -0.1891), (-1.436, 3.748, -0.1891), (-1.434, 3.741, -0.1956), (-1.43, 3.745, -0.1956), (-1.425, 3.738, -0.1999), (-1.425, 3.746, -0.1956), (-1.438, 3.737, -0.1956), (-1.427, 3.736, -0.1999), (-1.439, 3.732, -0.1956), (-1.429, 3.734, -0.1999), (-1.431, 3.732, -0.1999), (-1.426, 3.757, -0.1808), (-1.435, 3.754, -0.1808), (-1.442, 3.749, -0.1808), (-1.429, 3.752, -0.1891), (1.144, -2.975, -0.1319), (1.105, -3.01, -0.1319), (1.174, -2.931, -0.1319), (1.058, -3.034, -0.1319), (1.193, -2.882, -0.1319), (1.007, -3.047, -0.1319), (1.199, -2.83, -0.1319), (0.9545, -3.047, -0.1319), (1.193, -2.778, -0.1319), (0.9034, -3.034, -0.1319), (1.174, -2.729, -0.1319), (0.8175, -2.975, -0.1319), (-0.746, -2.975, -0.1319), (0.8569, -3.01, -0.1319), (0.7876, -2.931, -0.1319), (-0.7854, -3.01, -0.1319), (0.769, -2.882, -0.1319), (-0.7162, -2.931, -0.1319), (-0.832, -3.034, -0.1319), (0.7626, -2.83, -0.1319), (-0.6975, -2.882, -0.1319), (0.769, -2.778, -0.1319), (-0.6912, -2.83, -0.1319), (0.7876, -2.729, -0.1319), (-0.6975, -2.778, -0.1319), (0.8175, -2.685, -0.1319), (-0.7162, -2.729, -0.1319), (-0.746, -2.685, -0.1319), (0.8569, -2.65, -0.1319), (-0.7854, -2.65, -0.1319), (0.9034, -2.626, -0.1319), (-0.883, -3.047, -0.1319), (-0.9356, -3.047, -0.1319), (-0.9867, -3.034, -0.1319), (-1.033, -3.01, -0.1319), (-1.073, -2.975, -0.1319), (-1.103, -2.931, -0.1319), (-0.832, -2.626, -0.1319), (-1.121, -2.882, -0.1319), (-1.128, -2.83, -0.1319), (-1.121, -2.778, -0.1319), (-1.103, -2.729, -0.1319), (1.144, 2.567, -0.1319), (1.144, -2.685, -0.1319), (1.105, 2.532, -0.1319), (1.105, -2.65, -0.1319), (1.174, 2.61, -0.1319), (1.058, 2.507, -0.1319), (1.058, -2.626, -0.1319), (1.007, 2.495, -0.1319), (1.007, -2.613, -0.1319), (0.9545, 2.495, -0.1319), (0.9545, -2.613, -0.1319), (0.9034, 2.507, -0.1319), (1.193, 2.764, -0.1319), (1.174, 2.813, -0.1319), (1.199, 2.711, -0.1319), (1.193, 2.659, -0.1319), (1.144, 2.856, -0.1319), (1.105, 2.891, -0.1319), (1.058, 2.915, -0.1319), (1.007, 2.928, -0.1319), (0.9545, 2.928, -0.1319), (0.9034, 2.915, -0.1319), (0.7876, 2.61, -0.1319), (-0.746, 2.567, -0.1319), (0.8175, 2.567, -0.1319), (-0.7854, 2.532, -0.1319), (0.8569, 2.532, -0.1319), (-0.7162, 2.61, -0.1319), (0.769, 2.659, -0.1319), (-0.832, 2.507, -0.1319), (-0.883, -2.613, -0.1319), (-0.6975, 2.659, -0.1319), (0.7626, 2.711, -0.1319), (-0.883, 2.495, -0.1319), (-0.9356, -2.613, -0.1319), (-0.6912, 2.711, -0.1319), (0.769, 2.764, -0.1319), (-0.9356, 2.495, -0.1319), (-0.9867, -2.626, -0.1319), (-0.6975, 2.764, -0.1319), (0.7876, 2.813, -0.1319), (-0.9867, 2.507, -0.1319), (-1.033, -2.65, -0.1319), (-0.7162, 2.813, -0.1319), (0.8175, 2.856, -0.1319), (-1.033, 2.532, -0.1319), (-1.073, -2.685, -0.1319), (-0.746, 2.856, -0.1319), (-1.073, 2.567, -0.1319), (-0.7854, 2.891, -0.1319), (0.8569, 2.891, -0.1319), (-1.103, 2.61, -0.1319), (-0.832, 2.915, -0.1319), (-1.121, 2.764, -0.1319), (-1.128, 2.711, -0.1319), (-1.103, 2.813, -0.1319), (-1.073, 2.856, -0.1319), (-1.033, 2.891, -0.1319), (-0.9867, 2.915, -0.1319), (-0.9356, 2.928, -0.1319), (-0.883, 2.928, -0.1319), (-1.121, 2.659, -0.1319), (1.501, 3.752, -0.1891), (1.498, 3.757, -0.1808), (1.506, 3.754, -0.1808), (1.508, 3.748, -0.1891), (1.513, 3.743, -0.1891), (1.506, 3.741, -0.1956), (1.509, 3.737, -0.1956), (1.502, 3.732, -0.1999), (1.511, 3.732, -0.1956), (1.501, 3.745, -0.1956), (1.501, 3.734, -0.1999), (1.496, 3.746, -0.1956), (1.499, 3.736, -0.1999), (1.496, 3.738, -0.1999), (1.521, 3.733, -0.1808), (1.519, 3.742, -0.1808), (1.513, 3.749, -0.1808), (1.516, 3.736, -0.1891), (-1.416, -3.579, -0.166), (-1.418, -3.607, 0.7407), (-0.7878, -3.588, 0.3834), (-0.8154, -3.621, 0.7525), (0.8592, -3.588, 0.3834), (0.8868, -3.621, 0.7525), (1.489, -3.607, 0.7407), (1.488, -3.579, -0.166), (1.484, -3.607, 0.7419), (1.477, -3.581, -0.1639), (1.475, -3.61, 0.7419), (1.463, -3.586, -0.1637), (1.466, -3.615, 0.7419), (1.45, -3.594, -0.1638), (1.439, -3.606, -0.1638), (1.46, -3.622, 0.7419), (1.454, -3.63, 0.7419), (1.43, -3.619, -0.1637), (1.451, -3.639, 0.7419), (1.425, -3.633, -0.1639), (1.424, -3.644, -0.166), (1.451, -3.645, 0.7407), (1.488, -3.581, -0.1571), (-1.417, -3.581, -0.1571), (1.488, -3.586, -0.1402), (-1.416, -3.586, -0.1402), (1.487, -3.594, -0.1278), (-1.416, -3.594, -0.1278), (1.49, -3.604, -0.1178), (-1.418, -3.604, -0.1178), (1.488, -3.618, -0.1086), (-1.416, -3.618, -0.1086), (1.488, -3.636, -0.1027), (-1.422, -3.623, -0.1062), (1.488, -3.638, -0.1022), (1.454, -3.238, 0.7197), (0.8868, -3.266, 0.7525), (1.451, 3.719, 0.7419), (1.451, 3.725, 0.7407), (1.454, 3.71, 0.7419), (1.46, 3.702, 0.7419), (1.475, 3.69, 0.7419), (1.466, 3.695, 0.7419), (1.484, 3.687, 0.7419), (1.489, 3.687, 0.7407), (1.454, 3.119, 0.7197), (0.8868, 3.147, 0.7525), (0.8592, 3.749, 0.7197), (-1.41, 0.4447, 0.7525), (-1.394, 0.4447, 0.7525), (-1.383, 3.119, 0.7197), (-0.8154, 3.147, 0.7525), (-0.7878, 3.749, 0.7197), (-1.418, 3.687, 0.7407), (-1.38, 3.725, 0.7407), (-1.412, 3.687, 0.7419), (-1.403, 3.69, 0.7419), (-1.383, 3.71, 0.7419), (-1.38, 3.719, 0.7419), (-1.388, 3.702, 0.7419), (-1.395, 3.695, 0.7419), (-1.406, -3.581, -0.1639), (-1.412, -3.607, 0.7419), (-1.392, -3.586, -0.1637), (-1.403, -3.61, 0.7419), (-1.379, -3.594, -0.1638), (-1.367, -3.606, -0.1638), (-1.395, -3.615, 0.7419), (-1.388, -3.622, 0.7419), (-1.359, -3.619, -0.1637), (-1.354, -3.633, -0.1639), (-1.383, -3.63, 0.7419), (-1.38, -3.639, 0.7419), (-1.352, -3.644, -0.166), (-1.38, -3.645, 0.7407), (0.8592, -3.298, 0.3834), (-1.383, -3.238, 0.7197), (-0.8154, -3.266, 0.7525), (-1.41, -0.5632, 0.7525), (-1.394, -0.5632, 0.7525), (-0.7878, -3.298, 0.3834), (1.431, -3.643, -0.1402), (1.439, -3.643, -0.1278), (1.439, -3.631, -0.1308), (1.428, -3.635, -0.1501), (1.434, -3.619, -0.15), (1.447, -3.615, -0.1308), (1.46, -3.603, -0.1308), (1.464, -3.619, -0.1152), (1.474, -3.612, -0.1152), (1.486, -3.627, -0.1053), (1.484, -3.608, -0.1153), (1.456, -3.63, -0.1152), (1.48, -3.631, -0.1051), (1.448, -3.645, -0.1178), (1.452, -3.64, -0.1153), (1.463, -3.643, -0.1086), (1.475, -3.636, -0.1051), (1.477, -3.642, -0.1035), (1.472, -3.641, -0.1053), (1.425, -3.644, -0.1571), (1.479, -3.584, -0.1501), (1.463, -3.589, -0.15), (1.446, -3.602, -0.1498), (1.475, -3.595, -0.1308), (1.424, 3.723, -0.166), (-1.404, -3.595, -0.1308), (-1.408, -3.584, -0.1501), (-1.392, -3.589, -0.15), (-1.388, -3.603, -0.1308), (-1.376, -3.615, -0.1308), (-1.392, -3.619, -0.1152), (-1.353, -3.644, -0.1571), (-1.385, -3.63, -0.1152), (-1.396, -3.65, -0.1062), (-1.391, -3.643, -0.1086), (-1.392, -3.641, -0.1082), (-1.381, -3.64, -0.1153), (-1.403, -3.612, -0.1152), (-1.393, -3.628, -0.1105), (-1.413, -3.608, -0.1153), (-1.401, -3.62, -0.1105), (-1.414, -3.619, -0.1082), (-1.359, -3.643, -0.1402), (-1.357, -3.635, -0.1501), (-1.362, -3.619, -0.15), (-1.375, -3.602, -0.1498), (-1.367, -3.643, -0.1278), (-1.368, -3.631, -0.1308), (-1.377, -3.645, -0.1178), (-1.352, 3.723, -0.166), (-1.354, 3.713, -0.1639), (-1.359, 3.699, -0.1637), (-1.367, 3.686, -0.1638), (-1.379, 3.674, -0.1638), (-1.392, 3.666, -0.1637), (-1.406, 3.661, -0.1639), (-1.416, 3.659, -0.166), (-1.361, 0.4171, 0.185), (-1.361, -0.5357, 0.185), (-1.443, 0.4171, 0.185), (-1.443, -0.5357, 0.185), (-1.41, -3.266, -0.1896), (-1.41, 3.147, -0.1896), (-0.7878, 3.18, 0.3834), (1.482, 3.147, -0.1896), (0.8592, 3.18, 0.3834), (-0.8154, 3.777, 0.3558), (0.8868, 3.777, 0.3558), (1.482, -3.266, -0.1896), (1.425, 3.713, -0.1639), (1.43, 3.699, -0.1637), (1.439, 3.686, -0.1638), (1.45, 3.674, -0.1638), (1.463, 3.666, -0.1637), (1.477, 3.661, -0.1639), (1.488, 3.659, -0.166), (1.425, 3.724, -0.1571), (1.431, 3.723, -0.1402), (1.439, 3.723, -0.1278), (1.448, 3.725, -0.1178), (1.463, 3.723, -0.1086), (1.467, 3.729, -0.1062), (-1.353, 3.724, -0.1571), (-1.359, 3.723, -0.1402), (-1.367, 3.723, -0.1278), (-1.377, 3.725, -0.1178), (-1.391, 3.723, -0.1086), (-1.409, 3.723, -0.1027), (-1.41, 3.723, -0.1022), (-1.417, 3.66, -0.1571), (1.488, 3.66, -0.1571), (-1.416, 3.666, -0.1402), (1.488, 3.666, -0.1402), (-1.416, 3.674, -0.1277), (1.487, 3.674, -0.1277), (1.49, 3.684, -0.1178), (-1.418, 3.684, -0.1178), (1.488, 3.698, -0.1086), (-1.416, 3.698, -0.1086), (1.494, 3.703, -0.1062), (-1.414, 3.713, -0.1035), (-1.368, 3.711, -0.1308), (-1.357, 3.714, -0.1501), (-1.362, 3.699, -0.15), (-1.376, 3.695, -0.1308), (-1.388, 3.683, -0.1308), (-1.392, 3.699, -0.1152), (-1.403, 3.692, -0.1152), (-1.414, 3.707, -0.1053), (-1.413, 3.688, -0.1153), (-1.385, 3.71, -0.1152), (-1.409, 3.711, -0.1051), (-1.381, 3.72, -0.1153), (-1.404, 3.716, -0.1051), (-1.4, 3.721, -0.1053), (-1.408, 3.664, -0.1501), (-1.392, 3.669, -0.15), (-1.375, 3.682, -0.1498), (-1.404, 3.675, -0.1308), (1.144, -2.975, -0.2319), (1.105, -3.01, -0.2319), (1.174, -2.931, -0.2319), (1.058, -3.034, -0.2319), (1.193, -2.882, -0.2319), (1.007, -3.047, -0.2319), (1.199, -2.83, -0.2319), (0.9545, -3.047, -0.2319), (1.193, -2.778, -0.2319), (0.9034, -3.034, -0.2319), (1.174, -2.729, -0.2319), (0.8175, -2.975, -0.2319), (0.8569, -3.01, -0.2319), (-0.746, -2.975, -0.2319), (0.7876, -2.931, -0.2319), (-0.7854, -3.01, -0.2319), (0.769, -2.882, -0.2319), (-0.7162, -2.931, -0.2319), (-0.832, -3.034, -0.2319), (0.7626, -2.83, -0.2319), (-0.6975, -2.882, -0.2319), (0.769, -2.778, -0.2319), (-0.6912, -2.83, -0.2319), (0.7876, -2.729, -0.2319), (-0.6975, -2.778, -0.2319), (0.8175, -2.685, -0.2319), (-0.7162, -2.729, -0.2319), (-0.746, -2.685, -0.2319), (0.8569, -2.65, -0.2319), (-0.7854, -2.65, -0.2319), (0.9034, -2.626, -0.2319), (-0.883, -3.047, -0.2319), (-0.9356, -3.047, -0.2319), (-0.9867, -3.034, -0.2319), (-1.033, -3.01, -0.2319), (-1.073, -2.975, -0.2319), (-1.103, -2.931, -0.2319), (-0.832, -2.626, -0.2319), (-1.121, -2.882, -0.2319), (-1.128, -2.83, -0.2319), (-1.121, -2.778, -0.2319), (-1.103, -2.729, -0.2319), (1.144, -2.685, -0.2319), (1.144, 2.567, -0.2319), (1.105, 2.532, -0.2319), (1.105, -2.65, -0.2319), (1.174, 2.61, -0.2319), (1.058, 2.507, -0.2319), (1.058, -2.626, -0.2319), (1.007, 2.495, -0.2319), (1.007, -2.613, -0.2319), (0.9545, -2.613, -0.2319), (0.9545, 2.495, -0.2319), (0.9034, 2.507, -0.2319), (1.193, 2.764, -0.2319), (1.174, 2.813, -0.2319), (1.199, 2.711, -0.2319), (1.193, 2.659, -0.2319), (1.144, 2.856, -0.2319), (1.105, 2.891, -0.2319), (1.058, 2.915, -0.2319), (1.007, 2.928, -0.2319), (0.9545, 2.928, -0.2319), (0.9034, 2.915, -0.2319), (0.7876, 2.61, -0.2319), (0.8175, 2.567, -0.2319), (-0.746, 2.567, -0.2319), (-0.7854, 2.532, -0.2319), (0.8569, 2.532, -0.2319), (-0.7162, 2.61, -0.2319), (0.769, 2.659, -0.2319), (-0.832, 2.507, -0.2319), (-0.883, -2.613, -0.2319), (-0.6975, 2.659, -0.2319), (0.7626, 2.711, -0.2319), (-0.9356, -2.613, -0.2319), (-0.883, 2.495, -0.2319), (-0.6912, 2.711, -0.2319), (0.769, 2.764, -0.2319), (-0.9867, -2.626, -0.2319), (-0.9356, 2.495, -0.2319), (-0.6975, 2.764, -0.2319), (0.7876, 2.813, -0.2319), (-1.033, -2.65, -0.2319), (-0.9867, 2.507, -0.2319), (-0.7162, 2.813, -0.2319), (0.8175, 2.856, -0.2319), (-1.033, 2.532, -0.2319), (-1.073, -2.685, -0.2319), (-0.746, 2.856, -0.2319), (-1.073, 2.567, -0.2319), (-0.7854, 2.891, -0.2319), (0.8569, 2.891, -0.2319), (-1.103, 2.61, -0.2319), (-0.832, 2.915, -0.2319), (-1.121, 2.764, -0.2319), (-1.128, 2.711, -0.2319), (-1.103, 2.813, -0.2319), (-1.073, 2.856, -0.2319), (-1.033, 2.891, -0.2319), (-0.9867, 2.915, -0.2319), (-0.9356, 2.928, -0.2319), (-0.883, 2.928, -0.2319), (-1.121, 2.659, -0.2319), (1.475, 3.675, -0.1308), (1.479, 3.664, -0.1501), (1.463, 3.669, -0.15), (1.46, 3.683, -0.1308), (1.447, 3.695, -0.1308), (1.464, 3.699, -0.1152), (1.456, 3.71, -0.1152), (1.464, 3.721, -0.1082), (1.452, 3.72, -0.1153), (1.474, 3.692, -0.1152), (1.465, 3.708, -0.1105), (1.484, 3.688, -0.1153), (1.473, 3.7, -0.1105), (1.485, 3.699, -0.1082), (1.428, 3.714, -0.1501), (1.434, 3.699, -0.15), (1.446, 3.682, -0.1498), (1.439, 3.711, -0.1308)], [], [(0, 1, 2), (2, 1, 3), (0, 4, 1), (4, 5, 6), (4, 7, 5), (0, 7, 4), (8, 5, 7), (8, 7, 9), (10, 9, 11), (10, 8, 9), (12, 11, 13), (12, 13, 14), (12, 10, 11), (15, 12, 14), (16, 14, 17), (16, 15, 14), (18, 17, 19), (18, 19, 20), (18, 16, 17), (21, 18, 20), (22, 0, 23), (22, 7, 0), (24, 23, 25), (24, 22, 23), (26, 25, 27), (26, 24, 25), (28, 27, 29), (28, 26, 27), (30, 29, 31), (30, 28, 29), (32, 31, 33), (32, 30, 31), (34, 32, 33), (15, 16, 12), (12, 8, 10), (18, 5, 16), (21, 5, 18), (16, 5, 12), (12, 5, 8), (21, 35, 5), (35, 6, 5), (35, 36, 6), (37, 38, 39), (40, 41, 38), (42, 41, 40), (43, 44, 41), (39, 44, 45), (38, 44, 39), (41, 44, 38), (45, 46, 47), (44, 46, 45), (48, 49, 50), (51, 52, 49), (52, 53, 49), (49, 54, 50), (53, 54, 49), (55, 56, 53), (56, 57, 53), (54, 57, 58), (53, 57, 54), (56, 59, 57), (60, 59, 56), (21, 39, 35), (35, 39, 45), (44, 53, 46), (46, 53, 52), (0, 2, 61), (2, 62, 61), (61, 63, 64), (62, 63, 61), (65, 66, 67), (64, 66, 65), (63, 66, 64), (66, 68, 67), (69, 70, 71), (67, 70, 69), (68, 70, 67), (70, 72, 71), (71, 73, 74), (72, 73, 71), (6, 75, 4), (36, 75, 6), (62, 66, 63), (2, 66, 62), (66, 70, 68), (2, 70, 66), (2, 72, 70), (2, 73, 72), (3, 76, 2), (77, 76, 3), (2, 76, 73), (78, 79, 76), (79, 73, 76), (4, 80, 1), (75, 80, 4), (1, 80, 3), (80, 77, 3), (81, 82, 83), (84, 82, 81), (85, 82, 84), (86, 82, 85), (87, 88, 86), (7, 22, 9), (89, 88, 87), (32, 90, 30), (34, 90, 32), (30, 90, 91), (91, 90, 89), (86, 92, 82), (88, 92, 86), (34, 93, 90), (89, 93, 88), (90, 93, 89), (83, 94, 95), (95, 94, 96), (82, 94, 83), (92, 94, 82), (34, 97, 93), (88, 97, 92), (93, 97, 88), (96, 98, 99), (99, 98, 34), (34, 98, 97), (94, 98, 96), (92, 98, 94), (97, 98, 92), (19, 100, 20), (24, 101, 22), (22, 101, 9), (9, 102, 11), (11, 102, 13), (101, 102, 9), (13, 103, 14), (102, 103, 13), (26, 104, 24), (101, 104, 102), (24, 104, 101), (14, 85, 17), (17, 85, 19), (103, 85, 14), (104, 87, 102), (102, 87, 103), (28, 91, 26), (30, 91, 28), (26, 91, 104), (100, 84, 81), (19, 84, 100), (85, 84, 19), (87, 86, 103), (103, 86, 85), (104, 89, 87), (91, 89, 104), (20, 39, 21), (20, 105, 39), (25, 106, 27), (107, 106, 25), (108, 106, 107), (109, 106, 108), (110, 111, 109), (74, 112, 71), (113, 111, 110), (114, 115, 116), (116, 115, 117), (117, 115, 113), (109, 118, 106), (111, 118, 109), (113, 119, 111), (115, 119, 113), (27, 120, 29), (29, 120, 31), (106, 120, 27), (118, 120, 106), (111, 121, 118), (119, 121, 111), (31, 122, 33), (120, 122, 31), (118, 122, 120), (121, 122, 118), (61, 23, 0), (123, 124, 112), (112, 124, 71), (71, 125, 69), (69, 125, 67), (124, 125, 71), (67, 126, 65), (125, 126, 67), (127, 128, 123), (124, 128, 125), (123, 128, 124), (65, 108, 64), (64, 108, 61), (126, 108, 65), (128, 110, 125), (125, 110, 126), (129, 117, 127), (116, 117, 129), (127, 117, 128), (23, 107, 25), (61, 107, 23), (108, 107, 61), (110, 109, 126), (126, 109, 108), (128, 113, 110), (117, 113, 128), (54, 58, 130), (131, 58, 132), (130, 58, 131), (132, 57, 133), (58, 57, 132), (133, 59, 134), (57, 59, 133), (134, 60, 135), (59, 60, 134), (135, 56, 136), (60, 56, 135), (136, 55, 137), (56, 55, 136), (55, 53, 137), (130, 138, 54), (54, 138, 50), (139, 73, 79), (139, 74, 73), (130, 74, 138), (138, 74, 139), (140, 50, 138), (140, 48, 50), (141, 76, 142), (78, 76, 141), (140, 141, 142), (143, 140, 142), (49, 48, 140), (49, 140, 143), (144, 49, 143), (51, 49, 144), (145, 146, 144), (145, 144, 143), (45, 47, 146), (45, 146, 145), (51, 147, 52), (51, 144, 147), (148, 46, 147), (147, 46, 52), (47, 46, 148), (146, 47, 148), (35, 45, 145), (35, 145, 149), (75, 35, 149), (36, 35, 75), (80, 75, 149), (142, 80, 149), (76, 77, 80), (76, 80, 142), (39, 105, 150), (37, 150, 151), (37, 39, 150), (38, 151, 152), (38, 37, 151), (40, 152, 153), (40, 38, 152), (42, 153, 154), (42, 40, 153), (41, 154, 155), (41, 42, 154), (43, 155, 156), (43, 41, 155), (44, 43, 156), (156, 53, 44), (156, 137, 53), (79, 141, 139), (78, 141, 79), (157, 20, 100), (157, 105, 20), (158, 100, 81), (158, 157, 100), (159, 81, 83), (159, 158, 81), (160, 83, 95), (160, 159, 83), (161, 95, 96), (161, 160, 95), (162, 96, 99), (162, 161, 96), (74, 130, 163), (112, 163, 164), (112, 74, 163), (123, 164, 165), (123, 112, 164), (127, 165, 166), (127, 123, 165), (129, 166, 167), (129, 127, 166), (116, 129, 167), (114, 167, 168), (114, 168, 169), (114, 116, 167), (170, 156, 171), (170, 137, 156), (172, 171, 173), (172, 170, 171), (174, 173, 175), (174, 175, 176), (174, 172, 173), (177, 176, 178), (177, 174, 176), (179, 178, 180), (179, 177, 178), (181, 179, 180), (164, 182, 165), (183, 182, 164), (184, 182, 183), (185, 182, 184), (186, 187, 185), (137, 170, 136), (188, 187, 186), (181, 189, 179), (169, 189, 181), (179, 189, 190), (190, 189, 188), (185, 191, 182), (187, 191, 185), (169, 192, 189), (188, 192, 187), (189, 192, 188), (165, 193, 166), (166, 193, 167), (182, 193, 165), (191, 193, 182), (169, 194, 192), (187, 194, 191), (192, 194, 187), (167, 195, 168), (168, 195, 169), (169, 195, 194), (193, 195, 167), (191, 195, 193), (194, 195, 191), (131, 163, 130), (172, 196, 170), (170, 196, 136), (136, 197, 135), (135, 197, 134), (196, 197, 136), (134, 198, 133), (197, 198, 134), (174, 199, 172), (196, 199, 197), (172, 199, 196), (133, 184, 132), (132, 184, 131), (198, 184, 133), (199, 186, 197), (197, 186, 198), (177, 190, 174), (179, 190, 177), (174, 190, 199), (163, 183, 164), (131, 183, 163), (184, 183, 131), (186, 185, 198), (198, 185, 184), (199, 188, 186), (190, 188, 199), (139, 140, 138), (141, 140, 139), (200, 201, 149), (149, 202, 200), (201, 203, 149), (149, 204, 202), (203, 205, 149), (149, 206, 204), (205, 207, 149), (149, 208, 206), (207, 209, 149), (149, 210, 208), (211, 212, 213), (214, 212, 211), (212, 215, 213), (216, 217, 214), (214, 217, 212), (213, 218, 209), (215, 218, 213), (219, 220, 216), (216, 220, 217), (221, 222, 219), (219, 222, 220), (223, 224, 221), (221, 224, 222), (225, 226, 223), (223, 226, 224), (225, 227, 226), (228, 229, 225), (230, 229, 228), (225, 229, 227), (209, 142, 149), (231, 142, 218), (232, 142, 231), (233, 142, 232), (234, 142, 233), (235, 142, 234), (218, 142, 209), (235, 236, 142), (230, 237, 229), (236, 238, 142), (238, 239, 142), (239, 240, 142), (240, 241, 142), (210, 242, 243), (242, 244, 243), (243, 244, 245), (149, 246, 210), (210, 246, 242), (244, 247, 245), (245, 247, 248), (247, 249, 248), (248, 249, 250), (250, 251, 252), (249, 251, 250), (252, 253, 230), (251, 253, 252), (254, 145, 255), (256, 145, 254), (149, 145, 246), (257, 145, 256), (246, 145, 257), (145, 258, 255), (145, 259, 258), (145, 260, 259), (145, 261, 260), (145, 262, 261), (145, 263, 262), (264, 265, 266), (265, 267, 266), (266, 267, 268), (264, 269, 265), (270, 269, 264), (253, 271, 230), (237, 271, 272), (267, 271, 268), (230, 271, 237), (268, 271, 253), (270, 273, 269), (274, 273, 270), (272, 275, 276), (271, 275, 272), (274, 277, 273), (278, 277, 274), (276, 279, 280), (275, 279, 276), (278, 281, 277), (282, 281, 278), (280, 283, 284), (279, 283, 280), (282, 285, 281), (286, 285, 282), (283, 287, 284), (284, 287, 288), (286, 289, 285), (288, 290, 241), (287, 290, 288), (286, 291, 289), (292, 291, 286), (263, 291, 292), (290, 293, 241), (263, 294, 291), (241, 143, 142), (295, 143, 296), (297, 143, 295), (298, 143, 297), (299, 143, 298), (300, 143, 299), (301, 143, 300), (302, 143, 301), (294, 143, 302), (303, 143, 293), (296, 143, 303), (293, 143, 241), (145, 143, 294), (145, 294, 263), (147, 146, 148), (144, 146, 147), (173, 304, 175), (305, 304, 173), (306, 304, 305), (307, 304, 306), (308, 309, 307), (105, 157, 150), (310, 309, 308), (162, 311, 161), (161, 311, 312), (312, 311, 310), (307, 313, 304), (309, 313, 307), (310, 314, 309), (311, 314, 310), (175, 315, 176), (176, 315, 178), (304, 315, 175), (313, 315, 304), (309, 316, 313), (314, 316, 309), (178, 317, 180), (315, 317, 178), (313, 317, 315), (316, 317, 313), (155, 171, 156), (158, 318, 157), (157, 318, 150), (150, 319, 151), (151, 319, 152), (318, 319, 150), (152, 320, 153), (319, 320, 152), (159, 321, 158), (318, 321, 319), (158, 321, 318), (153, 306, 154), (154, 306, 155), (320, 306, 153), (321, 308, 319), (319, 308, 320), (160, 312, 159), (161, 312, 160), (159, 312, 321), (171, 305, 173), (155, 305, 171), (306, 305, 155), (308, 307, 320), (320, 307, 306), (321, 310, 308), (312, 310, 321), (322, 323, 324), (323, 325, 324), (322, 324, 326), (326, 327, 328), (326, 328, 329), (322, 326, 329), (330, 329, 328), (330, 331, 329), (332, 333, 331), (332, 331, 330), (334, 335, 333), (334, 336, 335), (334, 333, 332), (337, 336, 334), (338, 339, 336), (338, 336, 337), (340, 341, 339), (340, 342, 341), (340, 339, 338), (343, 342, 340), (344, 345, 322), (344, 322, 329), (346, 347, 345), (346, 345, 344), (348, 349, 347), (348, 347, 346), (350, 351, 349), (350, 349, 348), (352, 353, 351), (352, 351, 350), (354, 355, 353), (354, 353, 352), (356, 355, 354), (337, 334, 338), (334, 332, 330), (340, 338, 328), (343, 340, 328), (338, 334, 328), (334, 330, 328), (343, 328, 357), (357, 328, 327), (357, 327, 358), (359, 360, 361), (362, 361, 363), (364, 362, 363), (365, 363, 366), (360, 367, 366), (361, 360, 366), (363, 361, 366), (367, 368, 369), (366, 367, 369), (370, 371, 372), (373, 372, 374), (374, 372, 375), (372, 371, 376), (375, 372, 376), (377, 375, 378), (378, 375, 379), (376, 380, 379), (375, 376, 379), (378, 379, 381), (382, 378, 381), (343, 357, 360), (357, 367, 360), (366, 369, 375), (369, 374, 375), (322, 383, 323), (323, 383, 384), (383, 385, 386), (384, 383, 386), (387, 388, 389), (385, 387, 389), (386, 385, 389), (389, 388, 390), (391, 392, 393), (388, 391, 393), (390, 388, 393), (393, 392, 394), (392, 395, 396), (394, 392, 396), (327, 326, 397), (358, 327, 397), (384, 386, 389), (323, 384, 389), (389, 390, 393), (323, 389, 393), (323, 393, 394), (323, 394, 396), (325, 323, 398), (399, 325, 398), (323, 396, 398), (400, 398, 401), (401, 398, 396), (326, 324, 402), (397, 326, 402), (324, 325, 402), (402, 325, 399), (403, 404, 405), (406, 403, 405), (407, 406, 405), (408, 407, 405), (409, 408, 410), (329, 331, 344), (411, 409, 410), (354, 352, 412), (356, 354, 412), (352, 413, 412), (413, 411, 412), (408, 405, 414), (410, 408, 414), (356, 412, 415), (411, 410, 415), (412, 411, 415), (404, 416, 417), (416, 418, 417), (405, 404, 417), (414, 405, 417), (356, 415, 419), (410, 414, 419), (415, 410, 419), (418, 420, 421), (420, 356, 421), (356, 419, 421), (417, 418, 421), (414, 417, 421), (419, 414, 421), (341, 342, 422), (346, 344, 423), (344, 331, 423), (331, 333, 424), (333, 335, 424), (423, 331, 424), (335, 336, 425), (424, 335, 425), (348, 346, 426), (423, 424, 426), (346, 423, 426), (336, 339, 407), (339, 341, 407), (425, 336, 407), (426, 424, 409), (424, 425, 409), (350, 348, 413), (352, 350, 413), (348, 426, 413), (422, 403, 406), (341, 422, 406), (407, 341, 406), (409, 425, 408), (425, 407, 408), (426, 409, 411), (413, 426, 411), (342, 343, 360), (342, 360, 427), (347, 349, 428), (429, 347, 428), (430, 429, 428), (431, 430, 428), (432, 431, 433), (395, 392, 434), (435, 432, 433), (436, 437, 438), (437, 439, 438), (439, 435, 438), (431, 428, 440), (433, 431, 440), (435, 433, 441), (438, 435, 441), (349, 351, 442), (351, 353, 442), (428, 349, 442), (440, 428, 442), (433, 440, 443), (441, 433, 443), (353, 355, 444), (442, 353, 444), (440, 442, 444), (443, 440, 444), (383, 322, 345), (445, 434, 446), (434, 392, 446), (392, 391, 447), (391, 388, 447), (446, 392, 447), (388, 387, 448), (447, 388, 448), (449, 445, 450), (446, 447, 450), (445, 446, 450), (387, 385, 430), (385, 383, 430), (448, 387, 430), (450, 447, 432), (447, 448, 432), (451, 449, 439), (437, 451, 439), (449, 450, 439), (345, 347, 429), (383, 345, 429), (430, 383, 429), (432, 448, 431), (448, 430, 431), (450, 432, 435), (439, 450, 435), (376, 452, 380), (453, 454, 380), (452, 453, 380), (454, 455, 379), (380, 454, 379), (455, 456, 381), (379, 455, 381), (456, 457, 382), (381, 456, 382), (457, 458, 378), (382, 457, 378), (458, 459, 377), (378, 458, 377), (377, 459, 375), (452, 376, 460), (376, 371, 460), (461, 401, 396), (461, 396, 395), (452, 460, 395), (460, 461, 395), (462, 460, 371), (462, 371, 370), (463, 464, 398), (400, 463, 398), (462, 464, 463), (465, 464, 462), (372, 462, 370), (372, 465, 462), (466, 465, 372), (373, 466, 372), (467, 466, 468), (467, 465, 466), (367, 468, 368), (367, 467, 468), (373, 374, 469), (373, 469, 466), (470, 469, 369), (469, 374, 369), (368, 470, 369), (468, 470, 368), (357, 467, 367), (357, 471, 467), (397, 471, 357), (358, 397, 357), (402, 471, 397), (464, 471, 402), (398, 402, 399), (398, 464, 402), (360, 472, 427), (359, 473, 472), (359, 472, 360), (361, 474, 473), (361, 473, 359), (362, 475, 474), (362, 474, 361), (364, 476, 475), (364, 475, 362), (363, 477, 476), (363, 476, 364), (365, 478, 477), (365, 477, 363), (366, 478, 365), (478, 366, 375), (478, 375, 459), (401, 461, 463), (400, 401, 463), (479, 422, 342), (479, 342, 427), (480, 403, 422), (480, 422, 479), (481, 404, 403), (481, 403, 480), (482, 416, 404), (482, 404, 481), (483, 418, 416), (483, 416, 482), (484, 420, 418), (484, 418, 483), (395, 485, 452), (434, 486, 485), (434, 485, 395), (445, 487, 486), (445, 486, 434), (449, 488, 487), (449, 487, 445), (451, 489, 488), (451, 488, 449), (437, 489, 451), (436, 490, 489), (436, 491, 490), (436, 489, 437), (492, 493, 478), (492, 478, 459), (494, 495, 493), (494, 493, 492), (496, 497, 495), (496, 498, 497), (496, 495, 494), (499, 500, 498), (499, 498, 496), (501, 502, 500), (501, 500, 499), (503, 502, 501), (486, 487, 504), (505, 486, 504), (506, 505, 504), (507, 506, 504), (508, 507, 509), (459, 458, 492), (510, 508, 509), (503, 501, 511), (491, 503, 511), (501, 512, 511), (512, 510, 511), (507, 504, 513), (509, 507, 513), (491, 511, 514), (510, 509, 514), (511, 510, 514), (487, 488, 515), (488, 489, 515), (504, 487, 515), (513, 504, 515), (491, 514, 516), (509, 513, 516), (514, 509, 516), (489, 490, 517), (490, 491, 517), (491, 516, 517), (515, 489, 517), (513, 515, 517), (516, 513, 517), (453, 452, 485), (494, 492, 518), (492, 458, 518), (458, 457, 519), (457, 456, 519), (518, 458, 519), (456, 455, 520), (519, 456, 520), (496, 494, 521), (518, 519, 521), (494, 518, 521), (455, 454, 506), (454, 453, 506), (520, 455, 506), (521, 519, 508), (519, 520, 508), (499, 496, 512), (501, 499, 512), (496, 521, 512), (485, 486, 505), (453, 485, 505), (506, 453, 505), (508, 520, 507), (520, 506, 507), (521, 508, 510), (512, 521, 510), (461, 460, 462), (463, 461, 462), (522, 471, 523), (471, 522, 524), (523, 471, 525), (471, 524, 526), (525, 471, 527), (471, 526, 528), (527, 471, 529), (471, 528, 530), (529, 471, 531), (471, 530, 532), (533, 534, 535), (536, 533, 535), (535, 534, 537), (538, 536, 539), (536, 535, 539), (534, 531, 540), (537, 534, 540), (541, 538, 542), (538, 539, 542), (543, 541, 544), (541, 542, 544), (545, 543, 546), (543, 544, 546), (547, 545, 548), (545, 546, 548), (547, 548, 549), (550, 547, 551), (552, 550, 551), (547, 549, 551), (531, 471, 464), (553, 540, 464), (554, 553, 464), (555, 554, 464), (556, 555, 464), (557, 556, 464), (540, 531, 464), (557, 464, 558), (552, 551, 559), (558, 464, 560), (560, 464, 561), (561, 464, 562), (562, 464, 563), (532, 564, 565), (565, 564, 566), (564, 567, 566), (471, 532, 568), (532, 565, 568), (566, 567, 569), (567, 570, 569), (569, 570, 571), (570, 572, 571), (572, 573, 574), (571, 572, 574), (573, 552, 575), (574, 573, 575), (576, 577, 467), (578, 576, 467), (471, 568, 467), (579, 578, 467), (568, 579, 467), (467, 577, 580), (467, 580, 581), (467, 581, 582), (467, 582, 583), (467, 583, 584), (467, 584, 585), (586, 587, 588), (588, 587, 589), (587, 590, 589), (586, 588, 591), (592, 586, 591), (575, 552, 593), (559, 594, 593), (589, 590, 593), (552, 559, 593), (590, 575, 593), (592, 591, 595), (596, 592, 595), (594, 597, 598), (593, 594, 598), (596, 595, 599), (600, 596, 599), (597, 601, 602), (598, 597, 602), (600, 599, 603), (604, 600, 603), (601, 605, 606), (602, 601, 606), (604, 603, 607), (608, 604, 607), (606, 605, 609), (605, 610, 609), (608, 607, 611), (610, 563, 612), (609, 610, 612), (608, 611, 613), (614, 608, 613), (585, 614, 613), (612, 563, 615), (585, 613, 616), (563, 464, 465), (617, 618, 465), (619, 617, 465), (620, 619, 465), (621, 620, 465), (622, 621, 465), (623, 622, 465), (624, 623, 465), (616, 624, 465), (625, 615, 465), (618, 625, 465), (615, 563, 465), (467, 616, 465), (467, 585, 616), (469, 470, 468), (466, 469, 468), (495, 497, 626), (627, 495, 626), (628, 627, 626), (629, 628, 626), (630, 629, 631), (427, 472, 479), (632, 630, 631), (484, 483, 633), (483, 634, 633), (634, 632, 633), (629, 626, 635), (631, 629, 635), (632, 631, 636), (633, 632, 636), (497, 498, 637), (498, 500, 637), (626, 497, 637), (635, 626, 637), (631, 635, 638), (636, 631, 638), (500, 502, 639), (637, 500, 639), (635, 637, 639), (638, 635, 639), (477, 478, 493), (480, 479, 640), (479, 472, 640), (472, 473, 641), (473, 474, 641), (640, 472, 641), (474, 475, 642), (641, 474, 642), (481, 480, 643), (640, 641, 643), (480, 640, 643), (475, 476, 628), (476, 477, 628), (642, 475, 628), (643, 641, 630), (641, 642, 630), (482, 481, 634), (483, 482, 634), (481, 643, 634), (493, 495, 627), (477, 493, 627), (628, 477, 627), (630, 642, 629), (642, 628, 629), (643, 630, 632), (634, 643, 632), (121, 119, 443), (119, 441, 443), (206, 208, 530), (206, 530, 528), (216, 214, 536), (216, 536, 538), (222, 224, 546), (222, 546, 544), (239, 238, 560), (239, 560, 561), (252, 230, 552), (252, 552, 573), (254, 255, 577), (254, 577, 576), (256, 254, 576), (256, 576, 578), (246, 257, 579), (246, 579, 568), (262, 263, 585), (262, 585, 584), (274, 270, 592), (274, 592, 596), (282, 278, 600), (282, 600, 604), (292, 286, 608), (292, 608, 614), (294, 302, 624), (294, 624, 616), (34, 33, 355), (34, 355, 356), (33, 122, 355), (122, 444, 355), (209, 207, 529), (209, 529, 531), (218, 215, 537), (218, 537, 540), (225, 223, 545), (225, 545, 547), (232, 231, 553), (232, 553, 554), (240, 239, 561), (240, 561, 562), (249, 247, 569), (249, 569, 571), (255, 258, 580), (255, 580, 577), (275, 271, 593), (275, 593, 598), (283, 279, 602), (283, 602, 606), (290, 287, 609), (290, 609, 612), (263, 292, 614), (263, 614, 585), (295, 296, 618), (295, 618, 617), (297, 295, 617), (297, 617, 619), (314, 311, 636), (311, 633, 636), (99, 34, 420), (34, 356, 420), (122, 121, 444), (121, 443, 444), (201, 200, 522), (201, 522, 523), (200, 202, 524), (200, 524, 522), (208, 210, 532), (208, 532, 530), (219, 216, 538), (219, 538, 541), (224, 226, 548), (224, 548, 546), (233, 232, 554), (233, 554, 555), (241, 240, 562), (241, 562, 563), (248, 250, 572), (248, 572, 570), (257, 256, 578), (257, 578, 579), (264, 266, 587), (264, 587, 586), (270, 264, 586), (270, 586, 592), (272, 276, 597), (272, 597, 594), (280, 284, 605), (280, 605, 601), (296, 303, 625), (296, 625, 618), (115, 114, 438), (114, 436, 438), (114, 169, 491), (114, 491, 436), (203, 201, 523), (203, 523, 525), (213, 209, 531), (213, 531, 534), (217, 220, 542), (217, 542, 539), (228, 225, 547), (228, 547, 550), (234, 233, 555), (234, 555, 556), (251, 249, 571), (251, 571, 574), (267, 265, 588), (267, 588, 589), (265, 269, 591), (265, 591, 588), (273, 277, 599), (273, 599, 595), (281, 285, 607), (281, 607, 603), (288, 241, 563), (288, 563, 610), (289, 291, 613), (289, 613, 611), (298, 297, 619), (298, 619, 620), (119, 115, 441), (115, 438, 441), (162, 99, 420), (162, 420, 484), (169, 181, 491), (181, 503, 491), (202, 204, 526), (202, 526, 524), (226, 227, 549), (226, 549, 548), (231, 218, 540), (231, 540, 553), (235, 234, 556), (235, 556, 557), (210, 243, 564), (210, 564, 532), (244, 242, 565), (244, 565, 566), (242, 246, 568), (242, 568, 565), (250, 252, 573), (250, 573, 572), (258, 259, 581), (258, 581, 580), (266, 268, 590), (266, 590, 587), (278, 274, 596), (278, 596, 600), (286, 282, 604), (286, 604, 608), (293, 290, 612), (293, 612, 615), (299, 298, 620), (299, 620, 621), (316, 314, 638), (314, 636, 638), (205, 203, 525), (205, 525, 527), (211, 213, 534), (211, 534, 533), (214, 211, 533), (214, 533, 536), (221, 219, 541), (221, 541, 543), (227, 229, 551), (227, 551, 549), (236, 235, 557), (236, 557, 558), (243, 245, 567), (243, 567, 564), (253, 251, 574), (253, 574, 575), (259, 260, 582), (259, 582, 581), (271, 267, 589), (271, 589, 593), (279, 275, 598), (279, 598, 602), (287, 283, 606), (287, 606, 609), (291, 294, 616), (291, 616, 613), (300, 299, 621), (300, 621, 622), (311, 162, 633), (162, 484, 633), (181, 180, 502), (181, 502, 503), (204, 206, 528), (204, 528, 526), (215, 212, 535), (215, 535, 537), (212, 217, 539), (212, 539, 535), (220, 222, 544), (220, 544, 542), (230, 228, 550), (230, 550, 552), (238, 236, 558), (238, 558, 560), (247, 244, 566), (247, 566, 569), (260, 261, 583), (260, 583, 582), (276, 280, 601), (276, 601, 597), (284, 288, 610), (284, 610, 605), (301, 300, 622), (301, 622, 623), (180, 317, 502), (317, 639, 502), (317, 316, 639), (316, 638, 639), (207, 205, 527), (207, 527, 529), (223, 221, 543), (223, 543, 545), (229, 237, 559), (229, 559, 551), (245, 248, 570), (245, 570, 567), (261, 262, 584), (261, 584, 583), (237, 272, 594), (237, 594, 559), (268, 253, 575), (268, 575, 590), (269, 273, 595), (269, 595, 591), (277, 281, 603), (277, 603, 599), (285, 289, 611), (285, 611, 607), (302, 301, 623), (302, 623, 624), (303, 293, 615), (303, 615, 625)])
me_casebottom.materials.append(mat_material)
me_casebottom.update()

# ---- objects
ob_top_v4_ft_ardafruit = bpy.data.objects.new('Top_v4_ft_ardafruit', me_top_v4_ft_ardafruit_001)
ob_casebottom = bpy.data.objects.new('CaseBottom', me_casebottom)
ob_point = bpy.data.objects.new('Point', light_point)
ob_point_001 = bpy.data.objects.new('Point.001', light_point_001)
ob_point_002 = bpy.data.objects.new('Point.002', light_point_002)
ob_point_003 = bpy.data.objects.new('Point.003', light_point_003)
ob_point_004 = bpy.data.objects.new('Point.004', light_point_004)
ob_point_005 = bpy.data.objects.new('Point.005', light_point_005)
ob_sun = bpy.data.objects.new('Sun', light_sun)
ob_camera = bpy.data.objects.new('Camera', cam_camera)

# ---- transforms, parenting, visibility, modifiers, constraints
ob_top_v4_ft_ardafruit.location = (0.09152, 1.076, -0.08719)
ob_casebottom.location = (0.1761, 1.076, -0.8798)
ob_point.location = (-6.071, 1.61, -0.3971)
ob_point_001.location = (0.4795, -4.333, -0.1064)
ob_point_002.location = (7.881, 1.872, -0.8707)
ob_point_003.location = (-0.01865, 9.009, -0.3862)
ob_point_004.location = (-0.7565, 1.005, 6.082)
ob_point_005.location = (2.4, -4.755, -0.793)
ob_sun.location = (0.0, 0.0, 16.42)
ob_camera.location = (7.028, 1.18, 12.87)
ob_camera.rotation_euler = (0.4652, 0.0008353, 1.574)
ob_camera.scale = (10.56, 10.56, 10.56)

# ---- collection membership
col_collection.objects.link(ob_top_v4_ft_ardafruit)
col_collection.objects.link(ob_casebottom)
col_collection.objects.link(ob_point)
col_collection.objects.link(ob_point_001)
col_collection.objects.link(ob_point_002)
col_collection.objects.link(ob_point_003)
col_collection.objects.link(ob_point_004)
col_collection.objects.link(ob_point_005)
col_collection.objects.link(ob_sun)
col_collection.objects.link(ob_camera)

# ---- scene / render settings (as saved in the file)
scene.camera = ob_camera
scene.frame_start = 1; scene.frame_end = 250; scene.frame_set(50)
scene.render.engine = 'BLENDER_EEVEE_NEXT'
scene.unit_settings.scale_length = 0.01
bpy.context.view_layer.update()

